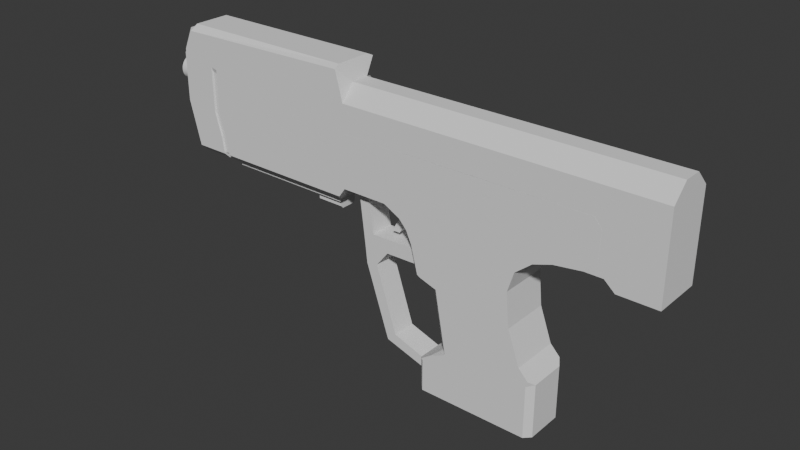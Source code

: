 # Source: pistol.blend  (saved by Blender 4.1.24; exported with 4.5.12 LTS)
import bpy
from mathutils import Matrix  # noqa: F401  (used for matrix-valued properties, if any)

bpy.ops.wm.read_factory_settings(use_empty=True)
scene = bpy.context.scene
scene.name = 'Scene'

# ---- collections
col_collection = bpy.data.collections.new('Collection'); scene.collection.children.link(col_collection)

# ---- world
world_world = bpy.data.worlds.new('World'); scene.world = world_world
world_world.use_nodes = True; world_world.node_tree.nodes.clear()
_N = world_world.node_tree.nodes; _L = world_world.node_tree.links
n0 = _N.new('ShaderNodeOutputWorld'); n0.name = 'World Output'; n0.location = (300, 300)
n1 = _N.new('ShaderNodeBackground'); n1.name = 'Background'; n1.location = (10, 300)
n1.inputs[0].default_value = (0.05088, 0.05088, 0.05088, 1.0)
_L.new(n1.outputs[0], n0.inputs[0])
n0.is_active_output = True
world_world.color = (0.05088, 0.05088, 0.05088)
world_world.use_sun_shadow = False
world_world.sun_shadow_jitter_overblur = 0.0

# ---- meshes
me_plane = bpy.data.meshes.new('Plane')
me_plane.from_pydata([(0.7811, -0.01014, 0.0), (0.5826, 0.5396, 0.0), (0.5275, 1.099, 0.0), (0.6298, 1.43, 0.0), (0.8976, 1.65, 0.0), (1.197, 1.752, 0.0), (1.638, 1.815, 0.0), (1.835, 1.964, 0.0), (1.851, 2.468, 0.0), (1.74, 2.611, 0.0), (-2.331, 2.603, 0.0), (-1.006, 0.8026, 0.0), (-1.118, 1.243, 0.0), (-1.21, 1.447, 0.0), (-1.341, 1.591, 0.0), (-1.617, 1.736, 0.0), (-2.371, 1.736, 0.0), (-2.49, 1.964, 0.0), (-2.497, 2.468, 0.0), (0.555, 0.8192, 0.0), (-1.509, 2.605, 0.0), (-1.62, 2.468, 0.0), (-1.617, 1.964, 0.0), (1.14, 2.61, 0.0), (1.209, 2.468, 0.0), (1.197, 1.964, 0.0), (0.7811, -0.01014, -0.8), (0.5826, 0.5396, -0.8), (0.555, 0.8192, -0.8), (0.5275, 1.099, -0.8), (0.6298, 1.43, -0.8), (0.8976, 1.65, -0.8), (1.197, 1.752, -0.8), (1.638, 1.815, -0.8), (1.835, 1.964, -0.8), (1.851, 2.468, -0.8), (1.74, 2.611, -0.8), (-1.509, 2.605, -0.8), (-2.331, 2.603, -0.8), (-1.006, 0.8026, -0.8), (-1.118, 1.243, -0.8), (-1.21, 1.447, -0.8), (-1.341, 1.591, -0.8), (-1.617, 1.736, -0.8), (-2.371, 1.736, -0.8), (-2.49, 1.964, -0.8), (-2.497, 2.468, -0.8), (-1.62, 2.468, -0.8), (-1.617, 1.964, -0.8), (1.14, 2.61, -0.8), (1.209, 2.468, -0.8), (1.197, 1.964, -0.8), (1.197, 1.752, -0.16), (1.197, 1.752, -0.32), (1.197, 1.752, -0.48), (1.197, 1.752, -0.64), (1.638, 1.815, -0.64), (1.638, 1.815, -0.48), (1.638, 1.815, -0.32), (1.638, 1.815, -0.16), (-0.9905, -0.6323, -0.16), (-0.9905, -0.6323, -0.32), (-0.9905, -0.6323, -0.48), (-0.9905, -0.6323, -0.64), (-0.9905, -0.8823, -0.64), (-0.9905, -0.8823, -0.48), (-0.9905, -0.8823, -0.32), (-0.9905, -0.8823, -0.16), (-2.497, 2.468, -0.16), (-2.497, 2.468, -0.32), (-2.497, 2.468, -0.48), (-2.497, 2.468, -0.64), (-2.49, 1.964, -0.64), (-2.49, 1.964, -0.48), (-2.49, 1.964, -0.32), (-2.49, 1.964, -0.16), (1.835, 1.964, -0.64), (1.835, 1.964, -0.48), (1.835, 1.964, -0.32), (1.835, 1.964, -0.16), (-2.331, 2.603, -0.16), (-2.331, 2.603, -0.32), (-2.331, 2.603, -0.48), (-2.331, 2.603, -0.64), (1.851, 2.468, -0.64), (1.851, 2.468, -0.48), (1.851, 2.468, -0.32), (1.851, 2.468, -0.16), (1.14, 2.61, -0.16), (1.14, 2.61, -0.32), (1.14, 2.61, -0.48), (1.14, 2.61, -0.64), (-1.509, 2.605, -0.64), (-1.509, 2.605, -0.48), (-1.509, 2.605, -0.32), (-1.509, 2.605, -0.16), (1.74, 2.611, -0.64), (1.74, 2.611, -0.48), (1.74, 2.611, -0.32), (1.74, 2.611, -0.16), (-0.9905, -1.132, -0.16), (-0.9905, -1.132, -0.32), (-0.9905, -1.132, -0.48), (-0.9905, -1.132, -0.64), (1.009, -1.132, -0.64), (1.009, -1.132, -0.48), (1.009, -1.132, -0.32), (1.009, -1.132, -0.16), (1.009, -0.7242, -0.64), (1.009, -0.7242, -0.48), (1.009, -0.7242, -0.32), (1.009, -0.7242, -0.16), (-0.6283, -0.3803, -0.16), (-0.6283, -0.3803, -0.32), (-0.6283, -0.3803, -0.48), (-0.6283, -0.3803, -0.64), (-0.8252, 0.6987, -0.16), (-0.8252, 0.6987, -0.32), (-0.8252, 0.6987, -0.48), (-0.8252, 0.6987, -0.64), (1.009, -0.2464, -0.64), (1.009, -0.2464, -0.48), (1.009, -0.2464, -0.32), (1.009, -0.2464, -0.16), (-1.006, 0.8026, -0.16), (-1.006, 0.8026, -0.32), (-1.006, 0.8026, -0.48), (-1.006, 0.8026, -0.64), (0.7811, -0.01014, -0.64), (0.7811, -0.01014, -0.48), (0.7811, -0.01014, -0.32), (0.7811, -0.01014, -0.16), (-1.118, 1.243, -0.16), (-1.118, 1.243, -0.32), (-1.118, 1.243, -0.48), (-1.118, 1.243, -0.64), (0.5826, 0.5396, -0.64), (0.5826, 0.5396, -0.48), (0.5826, 0.5396, -0.32), (0.5826, 0.5396, -0.16), (0.555, 0.8192, -0.64), (0.555, 0.8192, -0.48), (0.555, 0.8192, -0.32), (0.555, 0.8192, -0.16), (-1.21, 1.447, -0.16), (-1.21, 1.447, -0.32), (-1.21, 1.447, -0.48), (-1.21, 1.447, -0.64), (0.5275, 1.099, -0.64), (0.5275, 1.099, -0.48), (0.5275, 1.099, -0.32), (0.5275, 1.099, -0.16), (-1.341, 1.591, -0.16), (-1.341, 1.591, -0.32), (-1.341, 1.591, -0.48), (-1.341, 1.591, -0.64), (0.6298, 1.43, -0.64), (0.6298, 1.43, -0.48), (0.6298, 1.43, -0.32), (0.6298, 1.43, -0.16), (-1.617, 1.736, -0.16), (-1.617, 1.736, -0.32), (-1.617, 1.736, -0.48), (-1.617, 1.736, -0.64), (0.8976, 1.65, -0.64), (0.8976, 1.65, -0.48), (0.8976, 1.65, -0.32), (0.8976, 1.65, -0.16), (-2.371, 1.736, -0.16), (-2.371, 1.736, -0.32), (-2.371, 1.736, -0.48), (-2.371, 1.736, -0.64), (-1.045, 1.312, -0.32), (-1.045, 1.312, -0.48), (-1.137, 1.515, -0.32), (-1.137, 1.515, -0.48), (-1.268, 1.659, -0.32), (-1.268, 1.659, -0.48), (-1.543, 1.804, -0.32), (-1.543, 1.804, -0.48), (-0.4828, -0.3421, 0.0), (-0.6283, -0.3803, -0.15), (-0.7514, -0.466, 0.0), (-0.8252, 0.6987, -0.15), (-0.6695, 0.6811, 0.0), (-0.9553, 0.7733, 0.0), (-0.6283, -0.3803, -0.65), (-0.4828, -0.3421, -0.8), (-0.7514, -0.466, -0.8), (-0.6695, 0.6811, -0.8), (-0.8252, 0.6987, -0.65), (-0.9553, 0.7733, -0.8), (-0.8905, -1.132, 0.0), (-0.9905, -1.132, -0.1), (1.009, -1.132, -0.1), (0.9095, -1.132, 0.0), (1.009, -0.7242, -0.1), (0.9095, -0.7321, 0.0), (-0.9905, -0.6323, -0.1), (-0.8905, -0.613, 0.0), (-0.9085, -0.5752, 0.0), (0.9095, -0.2657, 0.0), (1.009, -0.2464, -0.1), (0.9399, -0.1745, 0.0), (-0.8905, -0.8744, 0.0), (-0.9905, -0.8823, -0.1), (-0.9905, -1.132, -0.7), (-0.8905, -1.132, -0.8), (0.9095, -1.132, -0.8), (1.009, -1.132, -0.7), (0.9095, -0.7321, -0.8), (1.009, -0.7242, -0.7), (-0.9905, -0.8823, -0.7), (-0.8905, -0.8744, -0.8), (1.009, -0.2464, -0.7), (0.9095, -0.2657, -0.8), (0.9399, -0.1745, -0.8), (-0.8905, -0.613, -0.8), (-0.9905, -0.6323, -0.7), (-0.9085, -0.5752, -0.8), (-0.8933, 1.603, 0.0), (-1.054, 1.739, 0.0), (-0.8418, 1.443, 0.0), (-0.7888, 1.214, 0.0), (-0.694, 0.8059, 0.0), (-0.9793, 2.606, 0.0), (-1.054, 2.468, 0.0), (-1.054, 1.964, 0.0), (-0.8933, 1.603, -0.8), (-1.054, 1.739, -0.8), (-0.8418, 1.443, -0.8), (-0.7888, 1.214, -0.8), (-0.694, 0.8059, -0.8), (-0.9793, 2.606, -0.8), (-1.054, 2.468, -0.8), (-1.054, 1.964, -0.8), (-0.9793, 2.606, -0.16), (-0.9793, 2.606, -0.32), (-0.9793, 2.606, -0.48), (-0.9793, 2.606, -0.64), (-1.617, 1.736, 0.0), (-1.341, 1.591, 0.0), (-0.8933, 1.603, 0.0), (-1.054, 1.739, 0.0), (-1.341, 1.591, -0.16), (-1.617, 1.736, -0.16)], [], [(22, 21, 18, 17), (20, 10, 18, 21), (225, 20, 21, 226), (227, 226, 21, 22), (7, 8, 24, 25), (9, 23, 24, 8), (6, 7, 25, 5), (16, 15, 22, 17), (221, 5, 25, 227), (160, 152, 244, 245), (222, 220, 14, 13), (223, 222, 13, 12), (224, 223, 12, 11), (183, 185, 11, 124, 116), (181, 183, 116, 112), (201, 203, 0, 180, 182, 200, 199), (193, 205, 67, 100), (48, 45, 46, 47), (37, 47, 46, 38), (233, 234, 47, 37), (235, 48, 47, 234), (34, 51, 50, 35), (36, 35, 50, 49), (33, 32, 51, 34), (44, 45, 48, 43), (229, 235, 51, 32), (228, 42, 43, 229), (230, 41, 42, 228), (231, 40, 41, 230), (232, 39, 40, 231), (63, 115, 186, 188, 219, 218), (115, 119, 190, 186), (64, 63, 218, 212), (103, 64, 212, 206), (56, 55, 32, 33), (128, 120, 214, 216, 26), (72, 71, 46, 45), (76, 56, 33, 34), (71, 83, 38, 46), (84, 76, 34, 35), (239, 91, 49, 233), (96, 84, 35, 36), (207, 213, 210, 208), (83, 92, 37, 38), (120, 108, 211, 214), (26, 187, 189, 27), (108, 104, 209, 211), (119, 127, 39, 191, 190), (210, 213, 217, 215), (39, 232, 28, 27, 189, 191), (91, 96, 36, 49), (216, 215, 217, 219, 188, 187, 26), (127, 135, 40, 39), (136, 128, 26, 27), (140, 136, 27, 28), (135, 147, 41, 40), (148, 140, 28, 29), (147, 155, 42, 41), (156, 148, 29, 30), (155, 163, 43, 42), (164, 156, 30, 31), (163, 171, 44, 43), (55, 164, 31, 32), (171, 72, 45, 44), (16, 17, 75, 168), (168, 75, 74, 169), (169, 74, 73, 170), (170, 73, 72, 171), (5, 4, 167, 52), (52, 167, 166, 53), (53, 166, 165, 54), (54, 165, 164, 55), (15, 16, 168, 160), (160, 168, 169, 161), (161, 169, 170, 162), (162, 170, 171, 163), (4, 3, 159, 167), (167, 159, 158, 166), (166, 158, 157, 165), (165, 157, 156, 164), (221, 15, 240, 243), (152, 160, 161, 153), (162, 154, 177, 179), (154, 162, 163, 155), (3, 2, 151, 159), (159, 151, 150, 158), (158, 150, 149, 157), (157, 149, 148, 156), (13, 14, 152, 144), (144, 152, 153, 145), (133, 145, 174, 172), (146, 154, 155, 147), (2, 19, 143, 151), (151, 143, 142, 150), (150, 142, 141, 149), (149, 141, 140, 148), (12, 13, 144, 132), (132, 144, 145, 133), (154, 146, 175, 177), (134, 146, 147, 135), (19, 1, 139, 143), (143, 139, 138, 142), (142, 138, 137, 141), (141, 137, 136, 140), (1, 0, 131, 139), (139, 131, 130, 138), (138, 130, 129, 137), (137, 129, 128, 136), (11, 12, 132, 124), (124, 132, 133, 125), (125, 133, 134, 126), (126, 134, 135, 127), (104, 103, 206, 207, 208, 209), (131, 123, 122, 130), (130, 122, 121, 129), (129, 121, 120, 128), (23, 9, 99, 88), (88, 99, 98, 89), (89, 98, 97, 90), (90, 97, 96, 91), (11, 185, 184, 1, 19, 224), (116, 124, 125, 117), (117, 125, 126, 118), (118, 126, 127, 119), (197, 201, 199, 204), (123, 111, 110, 122), (122, 110, 109, 121), (121, 109, 108, 120), (0, 1, 184, 180), (112, 116, 117, 113), (113, 117, 118, 114), (114, 118, 119, 115), (196, 194, 107, 111), (100, 67, 66, 101), (101, 66, 65, 102), (102, 65, 64, 103), (205, 198, 60, 67), (60, 112, 113, 61), (61, 113, 114, 62), (62, 114, 115, 63), (202, 196, 111, 123), (111, 107, 106, 110), (110, 106, 105, 109), (109, 105, 104, 108), (10, 20, 95, 80), (80, 95, 94, 81), (81, 94, 93, 82), (82, 93, 92, 83), (192, 195, 197, 204), (107, 100, 101, 106), (106, 101, 102, 105), (105, 102, 103, 104), (9, 8, 87, 99), (99, 87, 86, 98), (98, 86, 85, 97), (97, 85, 84, 96), (225, 23, 88, 236), (236, 88, 89, 237), (237, 89, 90, 238), (238, 90, 91, 239), (8, 7, 79, 87), (87, 79, 78, 86), (86, 78, 77, 85), (85, 77, 76, 84), (18, 10, 80, 68), (68, 80, 81, 69), (69, 81, 82, 70), (70, 82, 83, 71), (7, 6, 59, 79), (79, 59, 58, 78), (78, 58, 57, 77), (77, 57, 56, 76), (17, 18, 68, 75), (75, 68, 69, 74), (74, 69, 70, 73), (73, 70, 71, 72), (198, 200, 182, 181, 112, 60), (67, 60, 61, 66), (66, 61, 62, 65), (65, 62, 63, 64), (6, 5, 52, 59), (59, 52, 53, 58), (58, 53, 54, 57), (57, 54, 55, 56), (176, 178, 179, 177), (174, 176, 177, 175), (172, 174, 175, 173), (145, 153, 176, 174), (146, 134, 173, 175), (161, 162, 179, 178), (134, 133, 172, 173), (153, 161, 178, 176), (180, 181, 182), (183, 184, 185), (183, 181, 180, 184), (0, 203, 202, 123, 131), (186, 187, 188), (189, 190, 191), (189, 187, 186, 190), (198, 199, 200), (201, 202, 203), (214, 215, 216), (217, 218, 219), (194, 196, 197, 195), (205, 193, 192, 204), (196, 202, 201, 197), (198, 205, 204, 199), (208, 210, 211, 209), (213, 207, 206, 212), (210, 215, 214, 211), (217, 213, 212, 218), (194, 195, 192, 193, 100, 107), (93, 238, 239, 92), (94, 237, 238, 93), (95, 236, 237, 94), (20, 225, 236, 95), (92, 239, 233, 37), (28, 232, 231, 29), (29, 231, 230, 30), (30, 230, 228, 31), (31, 228, 229, 32), (43, 48, 235, 229), (51, 235, 234, 50), (49, 50, 234, 233), (19, 2, 223, 224), (2, 3, 222, 223), (3, 4, 220, 222), (4, 5, 221, 220), (15, 221, 227, 22), (25, 24, 226, 227), (23, 225, 226, 24), (242, 243, 240, 241), (241, 240, 245, 244), (15, 160, 245, 240), (14, 220, 242, 241), (220, 221, 243, 242), (152, 14, 241, 244)])
_k = set([(0, 1), (0, 203), (1, 19), (2, 3), (2, 19), (3, 4), (3, 159), (4, 5), (5, 6), (6, 7), (7, 8), (7, 79), (8, 9), (8, 87), (9, 23), (9, 99), (10, 18), (10, 20), (10, 80), (11, 12), (11, 124), (11, 185), (12, 13), (13, 14), (14, 241), (15, 16), (15, 240), (16, 17), (16, 168), (17, 18), (18, 68), (20, 225), (23, 225), (26, 27), (26, 216), (27, 28), (28, 29), (29, 30), (30, 31), (30, 156), (31, 32), (32, 33), (33, 34), (34, 35), (34, 76), (35, 36), (35, 84), (36, 49), (36, 96), (37, 38), (37, 233), (38, 46), (38, 83), (39, 40), (39, 127), (39, 191), (40, 41), (41, 42), (42, 43), (43, 44), (44, 45), (44, 171), (45, 46), (46, 71), (49, 233), (60, 61), (60, 198), (61, 62), (62, 63), (63, 218), (68, 69), (69, 70), (70, 71), (76, 77), (77, 78), (78, 79), (80, 81), (81, 82), (82, 83), (84, 85), (85, 86), (86, 87), (96, 97), (97, 98), (98, 99), (100, 101), (100, 193), (101, 102), (102, 103), (103, 206), (104, 105), (104, 209), (105, 106), (106, 107), (107, 194), (112, 113), (112, 181), (113, 114), (114, 115), (115, 186), (116, 117), (116, 183), (117, 118), (118, 119), (119, 190), (120, 121), (120, 214), (121, 122), (122, 123), (123, 202), (124, 125), (125, 126), (126, 127), (133, 134), (133, 145), (133, 172), (134, 146), (134, 173), (145, 153), (146, 154), (153, 161), (154, 162), (156, 157), (157, 158), (158, 159), (161, 162), (161, 178), (162, 179), (168, 169), (169, 170), (170, 171), (172, 173), (172, 174), (173, 175), (174, 176), (175, 177), (176, 178), (177, 179), (178, 179), (180, 181), (180, 182), (180, 184), (181, 183), (182, 200), (183, 184), (184, 185), (186, 187), (186, 190), (187, 188), (187, 189), (188, 219), (189, 190), (189, 191), (192, 193), (192, 195), (192, 204), (193, 205), (194, 195), (194, 196), (195, 197), (196, 202), (197, 201), (198, 200), (198, 205), (199, 200), (199, 204), (201, 203), (202, 203), (206, 207), (206, 212), (207, 208), (207, 213), (208, 209), (208, 210), (209, 211), (210, 215), (211, 214), (212, 218), (213, 217), (214, 216), (215, 216), (217, 219), (218, 219), (240, 241)])
me_plane.attributes.new('sharp_edge', 'BOOLEAN', 'EDGE').data.foreach_set('value', [ (min(e.vertices), max(e.vertices)) in _k for e in me_plane.edges])
_uv = me_plane.uv_layers.new(name='UVMap')
_uv.uv.foreach_set('vector', [0.0, 0.0, 0.0, 0.0, 0.0, 0.0, 0.0, 0.0, 0.0, 0.0, 0.0, 0.0, 0.0, 0.0, 0.0, 0.0, 0.0, 0.0, 0.0, 0.0, 0.0, 0.0, 0.0, 0.0, 0.0, 0.0, 0.0, 0.0, 0.0, 0.0, 0.0, 0.0, 0.0, 0.0, 0.0, 0.0, 0.0, 0.0, 0.0, 0.0, 0.0, 0.0, 0.0, 0.0, 0.0, 0.0, 0.0, 0.0, 0.0, 0.0, 0.0, 0.0, 0.0, 0.0, 0.0, 0.0, 0.0, 0.0, 0.0, 0.0, 0.0, 0.0, 0.0, 0.0, 0.0, 0.0, 0.0, 0.0, 0.0, 0.0, 0.0, 0.0, 0.0, 0.0, 0.0, 0.0, 0.0, 0.0, 0.0, 0.0, 0.0, 0.0, 0.0, 0.0, 0.0, 0.0, 0.0, 0.0, 0.0, 0.0, 0.0, 0.0, 0.0, 0.0, 0.0, 0.0, 0.0, 0.0, 0.0, 0.0, 0.0, 0.0, 0.0, 0.0, 0.0, 0.0, 0.0, 0.0, 0.0, 0.0, 0.0, 0.0, 0.0, 0.0, 0.0, 0.0, 0.0, 0.0, 0.0, 0.0, 0.0, 0.0, 0.0, 0.0, 0.0, 0.0, 0.0, 0.0, 0.0, 0.0, 0.0, 0.0, 0.0, 0.0, 0.0, 0.0, 0.0, 0.0, 0.0, 0.0, 0.0, 0.0, 0.0, 0.0, 0.0, 0.0, 0.0, 0.0, 0.0, 0.0, 0.0, 0.0, 0.0, 0.0, 0.0, 0.0, 0.0, 0.0, 0.0, 0.0, 0.0, 0.0, 0.0, 0.0, 0.0, 0.0, 0.0, 0.0, 0.0, 0.0, 0.0, 0.0, 0.0, 0.0, 0.0, 0.0, 0.0, 0.0, 0.0, 0.0, 0.0, 0.0, 0.0, 0.0, 0.0, 0.0, 0.0, 0.0, 0.0, 0.0, 0.0, 0.0, 0.0, 0.0, 0.0, 0.0, 0.0, 0.0, 0.0, 0.0, 0.0, 0.0, 0.0, 0.0, 0.0, 0.0, 0.0, 0.0, 0.0, 0.0, 0.0, 0.0, 0.0, 0.0, 0.0, 0.0, 0.0, 0.0, 0.0, 0.0, 0.0, 0.0, 0.0, 0.0, 0.0, 0.0, 0.0, 0.0, 0.0, 0.0, 0.0, 0.0, 0.0, 0.0, 0.0, 0.0, 0.0, 0.0, 0.0, 0.0, 0.0, 0.0, 0.0, 0.0, 0.0, 0.0, 0.0, 0.0, 0.0, 0.0, 0.0, 0.0, 0.0, 0.0, 0.0, 0.0, 0.0, 0.0, 0.0, 0.0, 0.0, 0.0, 0.0, 0.0, 0.0, 0.0, 0.0, 0.0, 0.0, 0.0, 0.0, 0.0, 0.0, 0.0, 0.0, 0.0, 0.0, 0.0, 0.0, 0.0, 0.0, 0.0, 0.0, 0.0, 0.0, 0.0, 0.0, 0.0, 0.0, 0.0, 0.0, 0.0, 0.0, 0.0, 0.0, 0.0, 0.0, 0.0, 0.0, 0.0, 0.0, 0.0, 0.0, 0.0, 0.0, 0.0, 0.0, 0.0, 0.0, 0.0, 0.0, 0.0, 0.0, 0.0, 0.0, 0.0, 0.0, 0.0, 0.0, 0.0, 0.0, 0.0, 0.0, 0.0, 0.0, 0.0, 0.0, 0.0, 0.0, 0.0, 0.0, 0.0, 0.0, 0.0, 0.0, 0.0, 0.0, 0.0, 0.0, 0.0, 0.0, 0.0, 0.0, 0.0, 0.0, 0.0, 0.0, 0.0, 0.0, 0.0, 0.0, 0.0, 0.0, 0.0, 0.0, 0.0, 0.0, 0.0, 0.0, 0.0, 0.0, 0.0, 0.0, 0.0, 0.0, 0.0, 0.0, 0.0, 0.0, 0.0, 0.0, 0.0, 0.0, 0.0, 0.0, 0.0, 0.0, 0.0, 0.0, 0.0, 0.0, 0.0, 0.0, 0.0, 0.0, 0.0, 0.0, 0.0, 0.0, 0.0, 0.0, 0.0, 0.0, 0.0, 0.0, 0.0, 0.0, 0.0, 0.0, 0.0, 0.0, 0.0, 0.0, 0.0, 0.0, 0.0, 0.0, 0.0, 0.0, 0.0, 0.0, 0.0, 0.0, 0.0, 0.0, 0.0, 0.0, 0.0, 0.0, 0.0, 0.0, 0.0, 0.0, 0.0, 0.0, 0.0, 0.0, 0.0, 0.0, 0.0, 0.0, 0.0, 0.0, 0.0, 0.0, 0.0, 0.0, 0.0, 0.0, 0.0, 0.0, 0.0, 0.0, 0.0, 0.0, 0.0, 0.0, 0.0, 0.0, 0.0, 0.0, 0.0, 0.0, 0.0, 0.0, 0.0, 0.0, 0.0, 0.0, 0.0, 0.0, 0.0, 0.0, 0.0, 0.0, 0.0, 0.0, 0.0, 0.0, 0.0, 0.0, 0.0, 0.0, 0.0, 0.0, 0.0, 0.0, 0.0, 0.0, 0.0, 0.0, 0.0, 0.0, 0.0, 0.0, 0.0, 0.0, 0.0, 0.0, 0.0, 0.0, 0.0, 0.0, 0.0, 0.0, 0.0, 0.0, 0.0, 0.0, 0.0, 0.0, 0.0, 0.0, 0.0, 0.0, 0.0, 0.0, 0.0, 0.0, 0.0, 0.0, 0.0, 0.0, 0.0, 0.0, 0.0, 0.0, 0.0, 0.0, 0.0, 0.0, 0.0, 0.0, 0.0, 0.0, 0.0, 0.0, 0.0, 0.0, 0.0, 0.0, 0.0, 0.0, 0.0, 0.0, 0.0, 0.0, 0.0, 0.0, 0.0, 0.0, 0.0, 0.0, 0.0, 0.0, 0.0, 0.0, 0.0, 0.0, 0.0, 0.0, 0.0, 0.0, 0.0, 0.0, 0.0, 0.0, 0.0, 0.0, 0.0, 0.0, 0.0, 0.0, 0.0, 0.0, 0.0, 0.0, 0.0, 0.0, 0.0, 0.0, 0.0, 0.0, 0.0, 0.0, 0.0, 0.0, 0.0, 0.0, 0.0, 0.0, 0.0, 0.0, 0.0, 0.0, 0.0, 0.0, 0.0, 0.0, 0.0, 0.0, 0.0, 0.0, 0.0, 0.0, 0.0, 0.0, 0.0, 0.0, 0.0, 0.0, 0.0, 0.0, 0.0, 0.0, 0.0, 0.0, 0.0, 0.0, 0.0, 0.0, 0.0, 0.0, 0.0, 0.0, 0.0, 0.0, 0.0, 0.0, 0.0, 0.0, 0.0, 0.0, 0.0, 0.0, 0.0, 0.0, 0.0, 0.0, 0.0, 0.0, 0.0, 0.0, 0.0, 0.0, 0.0, 0.0, 0.0, 0.0, 0.0, 0.0, 0.0, 0.0, 0.0, 0.0, 0.0, 0.0, 0.0, 0.0, 0.0, 0.0, 0.0, 0.0, 0.0, 0.0, 0.0, 0.0, 0.0, 0.0, 0.0, 0.0, 0.0, 0.0, 0.0, 0.0, 0.0, 0.0, 0.0, 0.0, 0.0, 0.0, 0.0, 0.0, 0.0, 0.0, 0.0, 0.0, 0.0, 0.0, 0.0, 0.0, 0.0, 0.0, 0.0, 0.0, 0.0, 0.0, 0.0, 0.0, 0.0, 0.0, 0.0, 0.0, 0.0, 0.0, 0.0, 0.0, 0.0, 0.0, 0.0, 0.0, 0.0, 0.0, 0.0, 0.0, 0.0, 0.0, 0.0, 0.0, 0.0, 0.0, 0.0, 0.0, 0.0, 0.0, 0.0, 0.0, 0.0, 0.0, 0.0, 0.0, 0.0, 0.0, 0.0, 0.0, 0.0, 0.0, 0.0, 0.0, 0.0, 0.0, 0.0, 0.0, 0.0, 0.0, 0.0, 0.0, 0.0, 0.0, 0.0, 0.0, 0.0, 0.0, 0.0, 0.0, 0.0, 0.0, 0.0, 0.0, 0.0, 0.0, 0.0, 0.0, 0.0, 0.0, 0.0, 0.0, 0.0, 0.0, 0.0, 0.0, 0.0, 0.0, 0.0, 0.0, 0.0, 0.0, 0.0, 0.0, 0.0, 0.0, 0.0, 0.0, 0.0, 0.0, 0.0, 0.0, 0.0, 0.0, 0.0, 0.0, 0.0, 0.0, 0.0, 0.0, 0.0, 0.0, 0.0, 0.0, 0.0, 0.0, 0.0, 0.0, 0.0, 0.0, 0.0, 0.0, 0.0, 0.0, 0.0, 0.0, 0.0, 0.0, 0.0, 0.0, 0.0, 0.0, 0.0, 0.0, 0.0, 0.0, 0.0, 0.0, 0.0, 0.0, 0.0, 0.0, 0.0, 0.0, 0.0, 0.0, 0.0, 0.0, 0.0, 0.0, 0.0, 0.0, 0.0, 0.0, 0.0, 0.0, 0.0, 0.0, 0.0, 0.0, 0.0, 0.0, 0.0, 0.0, 0.0, 0.0, 0.0, 0.0, 0.0, 0.0, 0.0, 0.0, 0.0, 0.0, 0.0, 0.0, 0.0, 0.0, 0.0, 0.0, 0.0, 0.0, 0.0, 0.0, 0.0, 0.0, 0.0, 0.0, 0.0, 0.0, 0.0, 0.0, 0.0, 0.0, 0.0, 0.0, 0.0, 0.0, 0.0, 0.0, 0.0, 0.0, 0.0, 0.0, 0.0, 0.0, 0.0, 0.0, 0.0, 0.0, 0.0, 0.0, 0.0, 0.0, 0.0, 0.0, 0.0, 0.0, 0.0, 0.0, 0.0, 0.0, 0.0, 0.0, 0.0, 0.0, 0.0, 0.0, 0.0, 0.0, 0.0, 0.0, 0.0, 0.0, 0.0, 0.0, 0.0, 0.0, 0.0, 0.0, 0.0, 0.0, 0.0, 0.0, 0.0, 0.0, 0.0, 0.0, 0.0, 0.0, 0.0, 0.0, 0.0, 0.0, 0.0, 0.0, 0.0, 0.0, 0.0, 0.0, 0.0, 0.0, 0.0, 0.0, 0.0, 0.0, 0.0, 0.0, 0.0, 0.0, 0.0, 0.0, 0.0, 0.0, 0.0, 0.0, 0.0, 0.0, 0.0, 0.0, 0.0, 0.0, 0.0, 0.0, 0.0, 0.0, 0.0, 0.0, 0.0, 0.0, 0.0, 0.0, 0.0, 0.0, 0.0, 0.0, 0.0, 0.0, 0.0, 0.0, 0.0, 0.0, 0.0, 0.0, 0.0, 0.0, 0.0, 0.0, 0.0, 0.0, 0.0, 0.0, 0.0, 0.0, 0.0, 0.0, 0.0, 0.0, 0.0, 0.0, 0.0, 0.0, 0.0, 0.0, 0.0, 0.0, 0.0, 0.0, 0.0, 0.0, 0.0, 0.0, 0.0, 0.0, 0.0, 0.0, 0.0, 0.0, 0.0, 0.0, 0.0, 0.0, 0.0, 0.0, 0.0, 0.0, 0.0, 0.0, 0.0, 0.0, 0.0, 0.0, 0.0, 0.0, 0.0, 0.0, 0.0, 0.0, 0.0, 0.0, 0.0, 0.0, 0.0, 0.0, 0.0, 0.0, 0.0, 0.0, 0.0, 0.0, 0.0, 0.0, 0.0, 0.0, 0.0, 0.0, 0.0, 0.0, 0.0, 0.0, 0.0, 0.0, 0.0, 0.0, 0.0, 0.0, 0.0, 0.0, 0.0, 0.0, 0.0, 0.0, 0.0, 0.0, 0.0, 0.0, 0.0, 0.0, 0.0, 0.0, 0.0, 0.0, 0.0, 0.0, 0.0, 0.0, 0.0, 0.0, 0.0, 0.0, 0.0, 0.0, 0.0, 0.0, 0.0, 0.0, 0.0, 0.0, 0.0, 0.0, 0.0, 0.0, 0.0, 0.0, 0.0, 0.0, 0.0, 0.0, 0.0, 0.0, 0.0, 0.0, 0.0, 0.0, 0.0, 0.0, 0.0, 0.0, 0.0, 0.0, 0.0, 0.0, 0.0, 0.0, 0.0, 0.0, 0.0, 0.0, 0.0, 0.0, 0.0, 0.0, 0.0, 0.0, 0.0, 0.0, 0.0, 0.0, 0.0, 0.0, 0.0, 0.0, 0.0, 0.0, 0.0, 0.0, 0.0, 0.0, 0.0, 0.0, 0.0, 0.0, 0.0, 0.0, 0.0, 0.0, 0.0, 0.0, 0.0, 0.0, 0.0, 0.0, 0.0, 0.0, 0.0, 0.0, 0.0, 0.0, 0.0, 0.0, 0.0, 0.0, 0.0, 0.0, 0.0, 0.0, 0.0, 0.0, 0.0, 0.0, 0.0, 0.0, 0.0, 0.0, 0.0, 0.0, 0.0, 0.0, 0.0, 0.0, 0.0, 0.0, 0.0, 0.0, 0.0, 0.0, 0.0, 0.0, 0.0, 0.0, 0.0, 0.0, 0.0, 0.0, 0.0, 0.0, 0.0, 0.0, 0.0, 0.0, 0.0, 0.0, 0.0, 0.0, 0.0, 0.0, 0.0, 0.0, 0.0, 0.0, 0.0, 0.0, 0.0, 0.0, 0.0, 0.0, 0.0, 0.0, 0.0, 0.0, 0.0, 0.0, 0.0, 0.0, 0.0, 0.0, 0.0, 0.0, 0.0, 0.0, 0.0, 0.0, 0.0, 0.0, 0.0, 0.0, 0.0, 0.0, 0.0, 0.0, 0.0, 0.0, 0.0, 0.0, 0.0, 0.0, 0.0, 0.0, 0.0, 0.0, 0.0, 0.0, 0.0, 0.0, 0.0, 0.0, 0.0, 0.0, 0.0, 0.0, 0.0, 0.0, 0.0, 0.0, 0.0, 0.0, 0.0, 0.0, 0.0, 0.0, 0.0, 0.0, 0.0, 0.0, 0.0, 0.0, 0.0, 0.0, 0.0, 0.0, 0.0, 0.0, 0.0, 0.0, 0.0, 0.0, 0.0, 0.0, 0.0, 0.0, 0.0, 0.0, 0.0, 0.0, 0.0, 0.0, 0.0, 0.0, 0.0, 0.0, 0.0, 0.0, 0.0, 0.0, 0.0, 0.0, 0.0, 0.0, 0.0, 0.0, 0.0, 0.0, 0.0, 0.0, 0.0, 0.0, 0.0, 0.0, 0.0, 0.0, 0.0, 0.0, 0.0, 0.0, 0.0, 0.0, 0.0, 0.0, 0.0, 0.0, 0.0, 0.0, 0.0, 0.0, 0.0, 0.0, 0.0, 0.0, 0.0, 0.0, 0.0, 0.0, 0.0, 0.0, 0.0, 0.0, 0.0, 0.0, 0.0, 0.0, 0.0, 0.0, 0.0, 0.0, 0.0, 0.0, 0.0, 0.0, 0.0, 0.0, 0.0, 0.0, 0.0, 0.0, 0.0, 0.0, 0.0, 0.0, 0.0, 0.0, 0.0, 0.0, 0.0, 0.0, 0.0, 0.0, 0.0, 0.0, 0.0, 0.0, 0.0, 0.0, 0.0, 0.0, 0.0, 0.0, 0.0, 0.0, 0.0, 0.0, 0.0, 0.0, 0.0, 0.0, 0.0, 0.0, 0.0, 0.0, 0.0, 0.0, 0.0, 0.0, 0.0, 0.0, 0.0, 0.0, 0.0, 0.0, 0.0, 0.0, 0.0, 0.0, 0.0, 0.0, 0.0, 0.0, 0.0, 0.0, 0.0, 0.0, 0.0, 0.0, 0.0, 0.0, 0.0, 0.0, 0.0, 0.0, 0.0, 0.0, 0.0, 0.0, 0.0, 0.0, 0.0, 0.0, 0.0, 0.0, 0.0, 0.0, 0.0, 0.0, 0.0, 0.0, 0.0, 0.0, 0.0, 0.0, 0.0, 0.0, 0.0, 0.0, 0.0, 0.0, 0.0, 0.0, 0.0, 0.0, 0.0, 0.0, 0.0, 0.0, 0.0, 0.0, 0.0, 0.0, 0.0, 0.0, 0.0, 0.0, 0.0, 0.0, 0.0, 0.0, 0.0, 0.0, 0.0, 0.0, 0.0, 0.0, 0.0, 0.0, 0.0, 0.0, 0.0, 0.0, 0.0, 0.0, 0.0, 0.0, 0.0, 0.0, 0.0, 0.0, 0.0, 0.0, 0.0, 0.0, 0.0, 0.0, 0.0, 0.0, 0.0, 0.0, 0.0, 0.0, 0.0, 0.0, 0.0, 0.0, 0.0, 0.0, 0.0, 0.0, 0.0, 0.0, 0.0, 0.0, 0.0, 0.0, 0.0, 0.0, 0.0, 0.0, 0.0, 0.0, 0.0, 0.0, 0.0, 0.0, 0.0, 0.0, 0.0, 0.0, 0.0, 0.0, 0.0, 0.0, 0.0, 0.0, 0.0, 0.0, 0.0, 0.0, 0.0, 0.0, 0.0, 0.0, 0.0, 0.0, 0.0, 0.0, 0.0, 0.0, 0.0, 0.0, 0.0, 0.0, 0.0, 0.0, 0.0, 0.0, 0.0, 0.0, 0.0, 0.0, 0.0, 0.0, 0.0, 0.0, 0.0, 0.0, 0.0, 0.0, 0.0, 0.0, 0.0, 0.0, 0.0, 0.0, 0.0, 0.0, 0.0, 0.0, 0.0, 0.0, 0.0, 0.0, 0.0, 0.0, 0.0, 0.0, 0.0, 0.0, 0.0, 0.0, 0.0, 0.0, 0.0, 0.0, 0.0, 0.0, 0.0, 0.0, 0.0, 0.0, 0.0, 0.0, 0.0, 0.0, 0.0, 0.0, 0.0, 0.0, 0.0, 0.0, 0.0, 0.0, 0.0, 0.0, 0.0, 0.0, 0.0, 0.0, 0.0, 0.0, 0.0, 0.0, 0.0, 0.0, 0.0, 0.0, 0.0, 0.0, 0.0, 0.0, 0.0, 0.0, 0.0, 0.0, 0.0, 0.0, 0.0, 0.0, 0.0, 0.0, 0.0, 0.0, 0.0, 0.0, 0.0, 0.0, 0.0, 0.0, 0.0, 0.0, 0.0, 0.0, 0.0, 0.0, 0.0, 0.0, 0.0, 0.0, 0.0, 0.0, 0.0, 0.0, 0.0, 0.0, 0.0, 0.0, 0.0, 0.0, 0.0, 0.0, 0.0, 0.0, 0.0, 0.0, 0.0, 0.0, 0.0, 0.0, 0.0, 0.0, 0.0, 0.0, 0.0, 0.0, 0.0, 0.0, 0.0, 0.0, 0.0, 0.0, 0.0, 0.0, 0.0, 0.0, 0.0, 0.0, 0.0, 0.0, 0.0, 0.0, 0.0, 0.0, 0.0, 0.0, 0.0, 0.0, 0.0, 0.0, 0.0, 0.0, 0.0, 0.0, 0.0, 0.0, 0.0, 0.0, 0.0, 0.0, 0.0, 0.0, 0.0, 0.0, 0.0, 0.0, 0.0, 0.0, 0.0, 0.0, 0.0, 0.0, 0.0, 0.0, 0.0, 0.0, 0.0, 0.0, 0.0, 0.0, 0.0, 0.0, 0.0, 0.0, 0.0, 0.0, 0.0, 0.0, 0.0, 0.0, 0.0, 0.0, 0.0, 0.0, 0.0, 0.0, 0.0, 0.0, 0.0, 0.0, 0.0, 0.0, 0.0, 0.0, 0.0, 0.0, 0.0, 0.0, 0.0, 0.0, 0.0, 0.0, 0.0, 0.0, 0.0, 0.0, 0.0, 0.0, 0.0, 0.0, 0.0, 0.0, 0.0, 0.0, 0.0, 0.0, 0.0, 0.0, 0.0, 0.0, 0.0, 0.0, 0.0, 0.0, 0.0, 0.0, 0.0, 0.0, 0.0, 0.0, 0.0, 0.0, 0.0, 0.0, 0.0, 0.0, 0.0, 0.0, 0.0, 0.0, 0.0, 0.0, 0.0, 0.0, 0.0, 0.0, 0.0, 0.0, 0.0, 0.0, 0.0, 0.0, 0.0, 0.0, 0.0, 0.0, 0.0, 0.0, 0.0, 0.0, 0.0, 0.0, 0.0, 0.0, 0.0, 0.0, 0.0, 0.0, 0.0, 0.0, 0.0, 0.0, 0.0, 0.0, 0.0, 0.0, 0.0, 0.0, 0.0, 0.0, 0.0, 0.0, 0.0, 0.0, 0.0, 0.0, 0.0, 0.0, 0.0, 0.0, 0.0, 0.0, 0.0, 0.0, 0.0, 0.0, 0.0, 0.0, 0.0, 0.0, 0.0, 0.0, 0.0, 0.0, 0.0, 0.0, 0.0, 0.0, 0.0, 0.0, 0.0, 0.0, 0.0, 0.0, 0.0, 0.0, 0.0, 0.0, 0.0, 0.0, 0.0, 0.0, 0.0, 0.0, 0.0, 0.0, 0.0, 0.0, 0.0, 0.0, 0.0, 0.0, 0.0, 0.0, 0.0, 0.0, 0.0, 0.0, 0.0, 0.0, 0.0, 0.0, 0.0, 0.0, 0.0])
me_plane.update()
me_plane_001 = bpy.data.meshes.new('Plane.001')
me_plane_001.from_pydata([(-1.0, -1.0, -0.8), (1.0, -1.0, -0.8), (1.11, -1.143, -0.8), (1.095, -1.647, -0.8), (0.8976, -1.795, -0.8), (1.2, -1.795, -0.8), (1.37, -1.947, -0.8), (2.0, -1.947, -0.8), (-3.071, -1.008, -0.8), (-3.238, -1.143, -0.8), (-3.23, -1.647, -0.8), (-3.112, -1.875, -0.8), (-6.438, -0.5086, -0.8), (-6.438, -1.293, -0.8), (-6.329, -1.71, -0.8), (2.0, -1.536, -0.8), (2.0, -1.124, -0.8), (2.0, -0.7133, -0.8), (0.0, -1.0, -0.8), (0.0, -1.0, 0.0), (1.0, -1.0, 0.0), (1.11, -1.143, 0.0), (1.095, -1.647, 0.0), (0.8976, -1.795, 0.0), (1.2, -1.795, 0.0), (1.37, -1.947, 0.0), (2.0, -1.947, 0.0), (2.0, -0.7133, 0.0), (-3.071, -1.008, 0.0), (-1.0, -1.0, 0.0), (-3.238, -1.143, 0.0), (-3.23, -1.647, 0.0), (-3.112, -1.875, 0.0), (-6.438, -0.5086, 0.0), (-6.438, -1.293, 0.0), (-6.329, -1.71, 0.0), (2.0, -1.536, 0.0), (2.0, -1.124, 0.0), (1.284, -0.5522, -0.8), (2.0, -0.3022, -0.55), (2.0, -0.5522, -0.8), (-3.135, -0.3022, -0.55), (-3.112, -0.5522, -0.8), (-3.384, -0.3178, -0.8), (-3.239, -0.07486, -0.8), (-0.5672, -0.3022, -0.55), (-0.7223, -0.5522, -0.8), (2.0, -0.3022, -0.25), (1.284, -0.5522, 0.0), (2.0, -0.5522, 0.0), (-0.7223, -0.5522, 0.0), (-0.5672, -0.3022, -0.25), (-3.112, -0.5522, 0.0), (-3.135, -0.3022, -0.25), (-3.239, -0.07486, 0.0), (-3.384, -0.3178, 0.0), (-3.239, -0.07486, -0.8), (-3.261, -0.02658, -0.7), (-3.373, -2.127, -0.62), (-3.221, -2.027, -0.8), (-6.247, -2.027, -0.8), (-6.221, -2.127, -0.7), (-6.221, -0.02658, -0.7), (-6.266, -0.1266, -0.8), (-3.261, -0.02658, -0.1), (-3.239, -0.07486, 0.0), (-3.221, -2.027, 0.0), (-3.373, -2.127, -0.18), (-6.221, -2.127, -0.1), (-6.247, -2.027, 0.0), (-6.266, -0.1266, 0.0), (-6.221, -0.02658, -0.1), (-6.438, -1.293, -0.6667), (-6.438, -1.293, -0.1333), (-6.438, -0.5086, -0.1333), (-6.438, -0.5086, -0.6667), (-6.329, -1.71, -0.6667), (-6.329, -1.71, -0.1333), (-3.261, -0.02658, -0.2), (-3.261, -0.02658, -0.3), (-3.261, -0.02658, -0.4), (-3.261, -0.02658, -0.5), (-3.261, -0.02658, -0.6), (-6.221, -0.02658, -0.6), (-6.221, -0.02658, -0.5), (-6.221, -0.02658, -0.4), (-6.221, -0.02658, -0.3), (-6.221, -0.02658, -0.2), (-3.373, -2.127, -0.2), (-3.373, -2.127, -0.3), (-3.373, -2.127, -0.4), (-3.373, -2.127, -0.5), (-3.373, -2.127, -0.6), (-6.221, -2.127, -0.2), (-6.221, -2.127, -0.3), (-6.221, -2.127, -0.4), (-6.221, -2.127, -0.5), (-6.221, -2.127, -0.6), (-6.247, -2.027, -0.6667), (-6.247, -2.027, -0.5333), (-6.247, -2.027, -0.4), (-6.247, -2.027, -0.2667), (-6.247, -2.027, -0.1333), (-6.266, -0.1266, -0.6667), (-6.266, -0.1266, -0.5333), (-6.266, -0.1266, -0.4), (-6.266, -0.1266, -0.2667), (-6.266, -0.1266, -0.1333), (-6.438, -1.173, -0.4), (-6.438, -1.173, -0.2667), (-6.438, -1.088, -0.6667), (-6.438, -1.1, -0.1333), (-6.438, -1.173, -0.5333), (-6.438, -0.6571, -0.4), (-6.438, -0.6571, -0.2667), (-6.438, -0.7045, -0.6667), (-6.438, -0.7299, -0.1333), (-6.438, -0.6571, -0.5333), (-6.588, -1.296, -0.6667), (-6.588, -1.296, -0.5333), (-6.588, -1.296, -0.4), (-6.588, -1.296, -0.2667), (-6.588, -1.296, -0.1333), (-6.588, -0.5114, -0.1333), (-6.588, -0.5114, -0.2667), (-6.588, -0.5114, -0.4), (-6.588, -0.5114, -0.5333), (-6.588, -0.5114, -0.6667), (-6.479, -1.713, -0.6667), (-6.479, -1.713, -0.5333), (-6.479, -1.713, -0.4), (-6.479, -1.713, -0.2667), (-6.479, -1.713, -0.1333), (-6.397, -2.03, -0.6667), (-6.397, -2.03, -0.5333), (-6.397, -2.03, -0.4), (-6.397, -2.03, -0.2667), (-6.397, -2.03, -0.1333), (-6.416, -0.1295, -0.6667), (-6.416, -0.1295, -0.5333), (-6.416, -0.1295, -0.4), (-6.416, -0.1295, -0.2667), (-6.416, -0.1295, -0.1333), (-6.588, -0.7074, -0.6667), (-6.588, -0.6599, -0.5333), (-6.588, -0.6599, -0.4), (-6.588, -0.6599, -0.2667), (-6.588, -0.7327, -0.1333), (-6.588, -1.176, -0.4), (-6.588, -1.176, -0.2667), (-6.588, -1.09, -0.6667), (-6.588, -1.103, -0.1333), (-6.588, -1.176, -0.5333), (-5.595, -2.009, -0.028), (-5.589, -2.102, -0.121), (-5.688, -2.102, -0.121), (-5.589, -2.102, -0.679), (-5.688, -2.102, -0.679), (-5.589, -2.102, -0.586), (-5.688, -2.102, -0.586), (-5.589, -2.102, -0.493), (-5.688, -2.102, -0.493), (-5.589, -2.102, -0.4), (-5.688, -2.102, -0.4), (-5.688, -2.102, -0.214), (-5.589, -2.102, -0.214), (-5.589, -2.102, -0.307), (-5.688, -2.102, -0.307), (-5.74, -1.74, -0.8), (-5.632, -1.746, -0.8), (-5.851, -1.358, -0.8), (-5.742, -1.37, -0.8), (-5.743, -0.6462, -0.8), (-5.853, -0.6246, -0.8), (-5.74, -1.74, 0.0), (-5.632, -1.746, 0.0), (-5.742, -1.37, 0.0), (-5.851, -1.358, 0.0), (-5.853, -0.6246, 0.0), (-5.743, -0.6462, 0.0), (-5.695, -2.027, -0.8), (-5.588, -2.027, -0.8), (-5.688, -2.127, -0.7), (-5.502, -2.127, -0.62), (-5.688, -2.127, -0.1), (-5.502, -2.127, -0.18), (-5.588, -2.027, 0.0), (-5.695, -2.027, 0.0), (-5.688, -2.127, -0.6), (-5.502, -2.127, -0.6), (-5.688, -2.127, -0.5), (-5.502, -2.127, -0.5), (-5.688, -2.127, -0.4), (-5.502, -2.127, -0.4), (-5.688, -2.127, -0.3), (-5.502, -2.127, -0.3), (-5.502, -2.127, -0.2), (-5.688, -2.127, -0.2), (-5.694, -2.009, -0.028), (-5.694, -2.009, -0.772), (-5.595, -2.009, -0.772), (-5.736, -1.742, -0.772), (-5.636, -1.747, -0.772), (-5.738, -1.397, -0.028), (-5.84, -1.386, -0.028), (-5.736, -1.742, -0.028), (-5.636, -1.747, -0.028), (-5.739, -0.7244, -0.028), (-5.841, -0.7042, -0.028), (-5.84, -1.386, -0.772), (-5.738, -1.397, -0.772), (-5.841, -0.7042, -0.772), (-5.739, -0.7244, -0.772), (-3.293, -2.127, -0.6), (-3.293, -2.127, -0.7), (-3.293, -2.127, -0.1), (-3.293, -2.127, -0.2), (-3.293, -2.127, -0.3), (-3.293, -2.127, -0.4), (-3.293, -2.127, -0.5), (-5.582, -2.127, -0.3), (-5.582, -2.127, -0.2), (-5.582, -2.127, -0.4), (-5.582, -2.127, -0.5), (-5.582, -2.127, -0.6), (-5.582, -2.127, -0.7), (-5.582, -2.127, -0.1), (-3.418, -2.227, -0.5546), (-5.502, -2.227, -0.6), (-5.502, -2.227, -0.2), (-3.418, -2.227, -0.2454), (-3.418, -2.227, -0.5), (-5.466, -2.227, -0.464), (-3.418, -2.227, -0.4), (-5.502, -2.227, -0.4), (-3.418, -2.227, -0.3), (-5.466, -2.227, -0.336), (-3.373, -2.227, -0.62), (-3.373, -2.227, -0.18), (-5.502, -2.227, -0.62), (-5.502, -2.227, -0.18), (-5.114, -1.439, -0.8), (-4.486, -1.508, -0.8), (-3.858, -1.578, -0.8), (-3.742, -1.843, -0.8), (-4.372, -1.811, -0.8), (-5.002, -1.778, -0.8), (-3.813, -2.027, -0.8), (-4.405, -2.027, -0.8), (-4.996, -2.027, -0.8), (-5.117, -0.7704, -0.8), (-4.491, -0.8945, -0.8), (-3.864, -1.019, -0.8), (-3.742, -1.843, 0.0), (-4.372, -1.811, 0.0), (-5.002, -1.778, 0.0), (-4.996, -2.027, 0.0), (-4.405, -2.027, 0.0), (-3.813, -2.027, 0.0), (-3.858, -1.578, 0.0), (-4.486, -1.508, 0.0), (-5.114, -1.439, 0.0), (-3.864, -1.019, 0.0), (-4.491, -0.8945, 0.0), (-5.117, -0.7704, 0.0), (-3.865, -2.127, -0.7), (-4.437, -2.127, -0.7), (-5.01, -2.127, -0.7), (-5.01, -2.127, -0.1), (-4.437, -2.127, -0.1), (-3.865, -2.127, -0.1), (-3.905, -2.127, -0.62), (-4.437, -2.127, -0.62), (-4.97, -2.127, -0.62), (-4.97, -2.127, -0.18), (-4.437, -2.127, -0.18), (-3.905, -2.127, -0.18), (-3.86, -2.227, -0.5546), (-4.437, -2.227, -0.6), (-4.97, -2.227, -0.6), (-4.97, -2.227, -0.2), (-4.437, -2.227, -0.2), (-3.86, -2.227, -0.2454), (-3.905, -2.227, -0.5), (-4.473, -2.227, -0.464), (-4.97, -2.227, -0.464), (-3.905, -2.227, -0.4), (-4.473, -2.227, -0.4), (-3.905, -2.227, -0.3), (-4.473, -2.227, -0.336), (-4.97, -2.227, -0.336), (-3.905, -2.227, -0.62), (-4.437, -2.227, -0.62), (-4.97, -2.227, -0.62), (-4.97, -2.227, -0.18), (-4.437, -2.227, -0.18), (-3.905, -2.227, -0.18), (-4.97, -2.227, -0.5), (-5.502, -2.227, -0.5), (-4.97, -2.227, -0.3), (-5.502, -2.227, -0.3), (-5.466, -2.227, -0.4), (-4.437, -2.227, -0.5), (-4.437, -2.227, -0.3), (-4.437, -2.227, -0.4), (-4.97, -2.278, -0.4), (-5.466, -2.278, -0.4), (-4.473, -2.278, -0.4), (-4.97, -2.278, -0.464), (-4.97, -2.278, -0.336), (-5.466, -2.278, -0.464), (-5.466, -2.278, -0.336), (-4.473, -2.278, -0.464), (-4.473, -2.278, -0.336), (-3.905, -2.227, -0.2), (-3.373, -2.227, -0.2), (-3.373, -2.227, -0.3), (-3.373, -2.227, -0.4), (-3.373, -2.227, -0.5), (-3.373, -2.227, -0.6), (-3.905, -2.227, -0.6), (-3.86, -2.227, -0.5), (-3.86, -2.227, -0.4), (-3.86, -2.227, -0.3), (-3.418, -2.382, -0.5), (-3.86, -2.382, -0.5), (-3.418, -2.382, -0.4), (-3.86, -2.382, -0.4), (-3.418, -2.382, -0.3), (-3.86, -2.382, -0.3), (-3.86, -2.382, -0.2861), (-3.86, -2.341, -0.2454), (-3.418, -2.341, -0.2454), (-3.418, -2.382, -0.2861), (-3.418, -2.382, -0.5139), (-3.418, -2.341, -0.5546), (-3.86, -2.341, -0.5546), (-3.86, -2.382, -0.5139)], [], [(45, 41, 53, 51), (39, 45, 51, 47), (1, 17, 16, 2), (4, 3, 15, 5), (6, 5, 15, 7), (2, 16, 15, 3), (214, 59, 11, 32, 66, 215, 216, 217, 218, 219, 213), (19, 20, 27, 49, 48), (177, 34, 35, 174), (241, 171, 172, 250), (246, 249, 181, 169), (97, 188, 190, 96), (50, 52, 28, 29), (48, 50, 29, 19), (20, 21, 37, 27), (23, 24, 36, 22), (25, 26, 36, 24), (21, 22, 36, 37), (261, 176, 175, 255), (247, 59, 214, 265), (261, 264, 179, 176), (255, 175, 186, 256), (3, 4, 23, 22), (74, 116, 111, 73, 34, 33), (38, 18, 0, 46), (9, 8, 28, 30), (15, 16, 37, 36), (4, 5, 24, 23), (73, 77, 35, 34), (10, 9, 30, 31), (16, 17, 27, 37), (5, 6, 25, 24), (0, 18, 19, 29), (11, 10, 31, 32), (6, 7, 26, 25), (241, 246, 169, 171), (7, 15, 36, 26), (18, 38, 40, 17, 1), (18, 1, 20, 19), (46, 0, 8, 42), (1, 2, 21, 20), (41, 44, 56, 57, 82, 81, 80, 79, 78, 64, 65, 54, 53), (78, 87, 71, 64), (2, 3, 22, 21), (65, 70, 33, 55, 54), (8, 0, 29, 28), (38, 39, 40), (41, 42, 43, 44), (47, 48, 49), (52, 53, 54, 55), (46, 42, 41, 45), (38, 46, 45, 39), (51, 53, 52, 50), (47, 51, 50, 48), (17, 40, 39, 47, 49, 27), (60, 180, 182, 61), (56, 63, 62, 57), (93, 197, 184, 68), (64, 71, 70, 65), (56, 44, 43, 12, 63), (75, 103, 63, 12), (107, 70, 71, 87), (76, 14, 60, 98), (93, 68, 69, 102), (61, 97, 98, 60), (97, 96, 99, 98), (96, 95, 100, 99), (95, 94, 101, 100), (94, 93, 102, 101), (35, 77, 102, 69), (110, 72, 118, 150), (105, 104, 139, 140), (116, 74, 123, 147), (103, 75, 127, 138), (63, 103, 83, 62), (103, 104, 84, 83), (104, 105, 85, 84), (105, 106, 86, 85), (106, 107, 87, 86), (33, 70, 107, 74), (114, 116, 147, 146), (108, 112, 152, 148), (104, 103, 138, 139), (115, 117, 144, 143), (57, 62, 83, 82), (82, 83, 84, 81), (81, 84, 85, 80), (80, 85, 86, 79), (79, 86, 87, 78), (13, 14, 76, 72), (72, 76, 128, 118), (111, 109, 149, 151), (113, 114, 146, 145), (76, 98, 133, 128), (12, 13, 72, 110, 115, 75), (112, 110, 150, 152), (101, 102, 137, 136), (109, 108, 148, 149), (100, 101, 136, 135), (270, 215, 66, 258), (96, 190, 192, 95), (95, 192, 194, 94), (94, 194, 197, 93), (166, 165, 164, 167), (75, 115, 143, 127), (74, 107, 142, 123), (99, 100, 135, 134), (77, 73, 122, 132), (114, 113, 108, 109), (117, 115, 110, 112), (116, 114, 109, 111), (113, 117, 112, 108), (132, 131, 136, 137), (131, 130, 135, 136), (130, 129, 134, 135), (129, 128, 133, 134), (123, 142, 141, 124), (124, 141, 140, 125), (125, 140, 139, 126), (126, 139, 138, 127), (118, 128, 129, 119), (119, 129, 130, 120), (120, 130, 131, 121), (121, 131, 132, 122), (127, 143, 144, 126), (126, 144, 145, 125), (125, 145, 146, 124), (124, 146, 147, 123), (149, 148, 120, 121), (152, 150, 118, 119), (151, 149, 121, 122), (148, 152, 119, 120), (102, 77, 132, 137), (117, 113, 145, 144), (106, 105, 140, 141), (98, 99, 134, 133), (73, 111, 151, 122), (107, 106, 141, 142), (58, 92, 319, 237), (195, 193, 234, 300), (196, 195, 300, 229), (274, 185, 240, 294), (92, 91, 318, 319), (271, 58, 237, 291), (61, 182, 188, 97), (170, 13, 12, 173), (177, 178, 33, 34), (30, 28, 52, 55, 33, 178, 179, 264, 263, 262), (174, 35, 69, 187), (68, 184, 187, 69), (170, 168, 14, 13), (9, 252, 251, 250, 172, 173, 12, 43, 42, 8), (220, 221, 165, 166), (173, 172, 212, 211), (225, 224, 158, 156), (177, 174, 205, 204), (170, 173, 211, 209), (171, 169, 202, 210), (190, 188, 159, 161), (169, 181, 200, 202), (224, 223, 160, 158), (168, 170, 209, 201), (180, 168, 201, 199), (184, 197, 164, 155), (192, 190, 161, 163), (182, 180, 199, 157), (168, 180, 60, 14), (162, 166, 167, 163), (160, 162, 163, 161), (158, 160, 161, 159), (156, 158, 159, 157), (154, 153, 198, 155), (200, 156, 157, 199), (199, 201, 202, 200), (204, 205, 206, 203), (208, 204, 203, 207), (205, 198, 153, 206), (165, 154, 155, 164), (201, 209, 210, 202), (209, 211, 212, 210), (188, 182, 157, 159), (172, 171, 210, 212), (175, 176, 203, 206), (197, 194, 167, 164), (179, 178, 208, 207), (226, 186, 153, 154), (178, 177, 204, 208), (222, 220, 166, 162), (176, 179, 207, 203), (187, 184, 155, 198), (194, 192, 163, 167), (174, 187, 198, 205), (186, 175, 206, 153), (181, 225, 156, 200), (223, 222, 162, 160), (221, 226, 154, 165), (92, 58, 214, 213), (67, 88, 216, 215), (88, 89, 217, 216), (89, 90, 218, 217), (90, 91, 219, 218), (91, 92, 213, 219), (195, 196, 221, 220), (193, 195, 220, 222), (191, 193, 222, 223), (189, 191, 223, 224), (183, 189, 224, 225), (196, 185, 226, 221), (273, 183, 225, 267), (276, 67, 215, 270), (322, 321, 325, 327), (235, 230, 332, 333, 328), (231, 233, 326, 324), (291, 237, 319, 320), (314, 315, 238, 296), (193, 191, 298, 234), (88, 67, 238, 315), (191, 189, 228, 298), (89, 88, 315, 316), (189, 183, 239, 228), (90, 89, 316, 317), (185, 196, 229, 240), (91, 90, 317, 318), (229, 280, 294, 240), (280, 281, 295, 294), (281, 314, 296, 295), (239, 293, 279, 228), (293, 292, 278, 279), (292, 291, 320, 278), (228, 279, 297, 298), (279, 278, 302, 297), (278, 320, 283, 302), (284, 287, 307, 312), (290, 236, 311, 309), (302, 283, 286, 304), (301, 232, 310, 306), (289, 290, 309, 313), (304, 286, 288, 303), (300, 299, 280, 229), (299, 303, 281, 280), (303, 288, 314, 281), (185, 274, 268, 226), (274, 275, 269, 268), (275, 276, 270, 269), (58, 271, 265, 214), (271, 272, 266, 265), (272, 273, 267, 266), (183, 273, 293, 239), (273, 272, 292, 293), (272, 271, 291, 292), (67, 276, 296, 238), (276, 275, 295, 296), (275, 274, 294, 295), (226, 268, 256, 186), (268, 269, 257, 256), (269, 270, 258, 257), (10, 11, 244, 243), (243, 244, 245, 242), (242, 245, 246, 241), (32, 253, 258, 66), (253, 254, 257, 258), (254, 255, 256, 257), (31, 30, 262, 259), (259, 262, 263, 260), (260, 263, 264, 261), (181, 249, 267, 225), (249, 248, 266, 267), (248, 247, 265, 266), (31, 259, 253, 32), (259, 260, 254, 253), (260, 261, 255, 254), (11, 59, 247, 244), (244, 247, 248, 245), (245, 248, 249, 246), (10, 243, 252, 9), (243, 242, 251, 252), (242, 241, 250, 251), (285, 232, 298, 297), (236, 290, 299, 300), (301, 236, 300, 234), (232, 301, 234, 298), (284, 285, 297, 302), (290, 289, 303, 299), (287, 284, 302, 304), (289, 287, 304, 303), (310, 308, 305, 306), (308, 312, 307, 305), (306, 305, 309, 311), (305, 307, 313, 309), (285, 284, 312, 308), (236, 301, 306, 311), (232, 285, 308, 310), (287, 289, 313, 307), (282, 230, 315, 314), (230, 235, 316, 315), (235, 233, 317, 316), (233, 231, 318, 317), (231, 227, 319, 318), (227, 277, 320, 319), (277, 321, 283, 320), (321, 322, 286, 283), (322, 323, 288, 286), (323, 282, 314, 288), (282, 323, 329, 330, 331), (327, 326, 328, 329), (325, 324, 326, 327), (277, 227, 335, 336), (337, 334, 324, 325), (227, 231, 324, 334, 335), (323, 322, 327, 329), (321, 277, 336, 337, 325), (233, 235, 328, 326), (230, 282, 331, 332), (330, 333, 332, 331), (334, 337, 336, 335), (329, 328, 333, 330)])
_k = set([(0, 8), (0, 18), (1, 2), (1, 18), (1, 20), (2, 3), (2, 21), (3, 4), (3, 22), (4, 5), (4, 23), (5, 6), (5, 24), (6, 7), (6, 25), (7, 15), (7, 26), (8, 9), (8, 28), (9, 10), (9, 30), (10, 11), (11, 32), (11, 59), (12, 13), (12, 63), (13, 14), (14, 60), (15, 16), (16, 17), (17, 40), (19, 20), (19, 29), (20, 21), (21, 22), (22, 23), (23, 24), (24, 25), (25, 26), (26, 36), (27, 37), (27, 49), (28, 29), (28, 30), (30, 31), (31, 32), (32, 66), (33, 34), (33, 70), (34, 35), (35, 69), (36, 37), (38, 40), (38, 46), (39, 40), (39, 45), (39, 47), (41, 42), (41, 44), (41, 45), (41, 53), (42, 43), (42, 46), (43, 44), (44, 56), (47, 49), (47, 51), (48, 49), (48, 50), (50, 52), (51, 53), (52, 53), (52, 55), (53, 54), (54, 55), (54, 65), (56, 57), (56, 63), (57, 62), (57, 82), (58, 92), (58, 271), (59, 214), (59, 247), (60, 61), (60, 180), (61, 97), (61, 182), (62, 63), (62, 83), (64, 65), (64, 71), (64, 78), (65, 70), (66, 215), (66, 258), (67, 88), (67, 276), (68, 69), (68, 93), (68, 184), (69, 187), (70, 71), (71, 87), (72, 76), (72, 110), (73, 77), (73, 111), (74, 107), (74, 116), (75, 103), (75, 115), (76, 98), (77, 102), (78, 79), (79, 80), (80, 81), (81, 82), (83, 84), (84, 85), (85, 86), (86, 87), (88, 89), (89, 90), (90, 91), (91, 92), (93, 94), (94, 95), (95, 96), (96, 97), (98, 99), (98, 133), (99, 100), (100, 101), (101, 102), (102, 137), (103, 104), (103, 138), (104, 105), (105, 106), (106, 107), (107, 142), (108, 109), (108, 112), (109, 111), (110, 112), (110, 150), (111, 151), (112, 152), (113, 114), (113, 117), (114, 116), (115, 117), (115, 143), (116, 147), (118, 128), (118, 150), (122, 132), (122, 151), (123, 142), (123, 147), (127, 138), (127, 143), (128, 133), (132, 137), (133, 134), (134, 135), (135, 136), (136, 137), (138, 139), (139, 140), (140, 141), (141, 142), (143, 144), (144, 145), (145, 146), (146, 147), (148, 149), (148, 152), (149, 151), (150, 152), (153, 186), (153, 198), (154, 155), (154, 226), (155, 184), (156, 157), (156, 225), (157, 182), (180, 199), (181, 200), (181, 249), (183, 273), (185, 274), (186, 256), (187, 198), (199, 200), (213, 214), (213, 219), (214, 265), (215, 216), (215, 270), (216, 217), (217, 218), (218, 219), (225, 267), (226, 268), (227, 231), (230, 235), (231, 233), (233, 235), (237, 291), (237, 319), (238, 296), (238, 315), (239, 293), (240, 294), (247, 248), (248, 249), (256, 257), (257, 258), (265, 266), (266, 267), (268, 269), (269, 270), (271, 272), (272, 273), (274, 275), (275, 276), (291, 292), (292, 293), (294, 295), (295, 296), (315, 316), (316, 317), (317, 318), (318, 319), (324, 326), (324, 334), (326, 328), (328, 333)])
me_plane_001.attributes.new('sharp_edge', 'BOOLEAN', 'EDGE').data.foreach_set('value', [ (min(e.vertices), max(e.vertices)) in _k for e in me_plane_001.edges])
_uv = me_plane_001.uv_layers.new(name='UVMap')
_uv.uv.foreach_set('vector', [0.0, 0.0, 0.0, 0.0, 0.0, 0.0, 0.0, 0.0, 0.0, 0.0, 0.0, 0.0, 0.0, 0.0, 0.0, 0.0, 0.0, 0.0, 0.0, 0.0, 0.0, 0.0, 0.0, 0.0, 0.0, 0.0, 0.0, 0.0, 0.0, 0.0, 0.0, 0.0, 0.0, 0.0, 0.0, 0.0, 0.0, 0.0, 0.0, 0.0, 0.0, 0.0, 0.0, 0.0, 0.0, 0.0, 0.0, 0.0, 0.0, 0.0, 0.0, 0.0, 0.0, 0.0, 0.0, 0.0, 0.0, 0.0, 0.0, 0.0, 0.0, 0.0, 0.0, 0.0, 0.0, 0.0, 0.0, 0.0, 0.0, 0.0, 0.0, 0.0, 0.0, 0.0, 0.0, 0.0, 0.0, 0.0, 0.0, 0.0, 0.0, 0.0, 0.0, 0.0, 0.0, 0.0, 0.0, 0.0, 0.0, 0.0, 0.0, 0.0, 0.0, 0.0, 0.0, 0.0, 0.0, 0.0, 0.0, 0.0, 0.0, 0.0, 0.0, 0.0, 0.0, 0.0, 0.0, 0.0, 0.0, 0.0, 0.0, 0.0, 0.0, 0.0, 0.0, 0.0, 0.0, 0.0, 0.0, 0.0, 0.0, 0.0, 0.0, 0.0, 0.0, 0.0, 0.0, 0.0, 0.0, 0.0, 0.0, 0.0, 0.0, 0.0, 0.0, 0.0, 0.0, 0.0, 0.0, 0.0, 0.0, 0.0, 0.0, 0.0, 0.0, 0.0, 0.0, 0.0, 0.0, 0.0, 0.0, 0.0, 0.0, 0.0, 0.0, 0.0, 0.0, 0.0, 0.0, 0.0, 0.0, 0.0, 0.0, 0.0, 0.0, 0.0, 0.0, 0.0, 0.0, 0.0, 0.0, 0.0, 0.0, 0.0, 0.0, 0.0, 0.0, 0.0, 0.0, 0.0, 0.0, 0.0, 0.0, 0.0, 0.0, 0.0, 0.0, 0.0, 0.0, 0.0, 0.0, 0.0, 0.0, 0.0, 0.0, 0.0, 0.0, 0.0, 0.0, 0.0, 0.0, 0.0, 0.0, 0.0, 0.0, 0.0, 0.0, 0.0, 0.0, 0.0, 0.0, 0.0, 0.0, 0.0, 0.0, 0.0, 0.0, 0.0, 0.0, 0.0, 0.0, 0.0, 0.0, 0.0, 0.0, 0.0, 0.0, 0.0, 0.0, 0.0, 0.0, 0.0, 0.0, 0.0, 0.0, 0.0, 0.0, 0.0, 0.0, 0.0, 0.0, 0.0, 0.0, 0.0, 0.0, 0.0, 0.0, 0.0, 0.0, 0.0, 0.0, 0.0, 0.0, 0.0, 0.0, 0.0, 0.0, 0.0, 0.0, 0.0, 0.0, 0.0, 0.0, 0.0, 0.0, 0.0, 0.0, 0.0, 0.0, 0.0, 0.0, 0.0, 0.0, 0.0, 0.0, 0.0, 0.0, 0.0, 0.0, 0.0, 0.0, 0.0, 0.0, 0.0, 0.0, 0.0, 0.0, 0.0, 0.0, 0.0, 0.0, 0.0, 0.0, 0.0, 0.0, 0.0, 0.0, 0.0, 0.0, 0.0, 0.0, 0.0, 0.0, 0.0, 0.0, 0.0, 0.0, 0.0, 0.0, 0.0, 0.0, 0.0, 0.0, 0.0, 0.0, 0.0, 0.0, 0.0, 0.0, 0.0, 0.0, 0.0, 0.0, 0.0, 0.0, 0.0, 0.0, 0.0, 0.0, 0.0, 0.0, 0.0, 0.0, 0.0, 0.0, 0.0, 0.0, 0.0, 0.0, 0.0, 0.0, 0.0, 0.0, 0.0, 0.0, 0.0, 0.0, 0.0, 0.0, 0.0, 0.0, 0.0, 0.0, 0.0, 0.0, 0.0, 0.0, 0.0, 0.0, 0.0, 0.0, 0.0, 0.0, 0.0, 0.0, 0.0, 0.0, 0.0, 0.0, 0.0, 0.0, 0.0, 0.0, 0.0, 0.0, 0.0, 0.0, 0.0, 0.0, 0.0, 0.0, 0.0, 0.0, 0.0, 0.0, 0.0, 0.0, 0.0, 0.0, 0.0, 0.0, 0.0, 0.0, 0.0, 0.0, 0.0, 0.0, 0.0, 0.0, 0.0, 0.0, 0.0, 0.0, 0.0, 0.0, 0.0, 0.0, 0.0, 0.0, 0.0, 0.0, 0.0, 0.0, 0.0, 0.0, 0.0, 0.0, 0.0, 0.0, 0.0, 0.0, 0.0, 0.0, 0.0, 0.0, 0.0, 0.0, 0.0, 0.0, 0.0, 0.0, 0.0, 0.0, 0.0, 0.0, 0.0, 0.0, 0.0, 0.0, 0.0, 0.0, 0.0, 0.0, 0.0, 0.0, 0.0, 0.0, 0.0, 0.0, 0.0, 0.0, 0.0, 0.0, 0.0, 0.0, 0.0, 0.0, 0.0, 0.0, 0.0, 0.0, 0.0, 0.0, 0.0, 0.0, 0.0, 0.0, 0.0, 0.0, 0.0, 0.0, 0.0, 0.0, 0.0, 0.0, 0.0, 0.0, 0.0, 0.0, 0.0, 0.0, 0.0, 0.0, 0.0, 0.0, 0.0, 0.0, 0.0, 0.0, 0.0, 0.0, 0.0, 0.0, 0.0, 0.0, 0.0, 0.0, 0.0, 0.0, 0.0, 0.0, 0.0, 0.0, 0.0, 0.0, 0.0, 0.0, 0.0, 0.0, 0.0, 0.0, 0.0, 0.0, 0.0, 0.0, 0.0, 0.0, 0.0, 0.0, 0.0, 0.0, 0.0, 0.0, 0.0, 0.0, 0.0, 0.0, 0.0, 0.0, 0.0, 0.0, 0.0, 0.0, 0.0, 0.0, 0.0, 0.0, 0.0, 0.0, 0.0, 0.0, 0.0, 0.0, 0.0, 0.0, 0.0, 0.0, 0.0, 0.0, 0.0, 0.0, 0.0, 0.0, 0.0, 0.0, 0.0, 0.0, 0.0, 0.0, 0.0, 0.0, 0.0, 0.0, 0.0, 0.0, 0.0, 0.0, 0.0, 0.0, 0.0, 0.0, 0.0, 0.0, 0.0, 0.0, 0.0, 0.0, 0.0, 0.0, 0.0, 0.0, 0.0, 0.0, 0.0, 0.0, 0.0, 0.0, 0.0, 0.0, 0.0, 0.0, 0.0, 0.0, 0.0, 0.0, 0.0, 0.0, 0.0, 0.0, 0.0, 0.0, 0.0, 0.0, 0.0, 0.0, 0.0, 0.0, 0.0, 0.0, 0.0, 0.0, 0.0, 0.0, 0.0, 0.0, 0.0, 0.0, 0.0, 0.0, 0.0, 0.0, 0.0, 0.0, 0.0, 0.0, 0.0, 0.0, 0.0, 0.0, 0.0, 0.0, 0.0, 0.0, 0.0, 0.0, 0.0, 0.0, 0.0, 0.0, 0.0, 0.0, 0.0, 0.0, 0.0, 0.0, 0.0, 0.0, 0.0, 0.0, 0.0, 0.0, 0.0, 0.0, 0.0, 0.0, 0.0, 0.0, 0.0, 0.0, 0.0, 0.0, 0.0, 0.0, 0.0, 0.0, 0.0, 0.0, 0.0, 0.0, 0.0, 0.0, 0.0, 0.0, 0.0, 0.0, 0.0, 0.0, 0.0, 0.0, 0.0, 0.0, 0.0, 0.0, 0.0, 0.0, 0.0, 0.0, 0.0, 0.0, 0.0, 0.0, 0.0, 0.0, 0.0, 0.0, 0.0, 0.0, 0.0, 0.0, 0.0, 0.0, 0.0, 0.0, 0.0, 0.0, 0.0, 0.0, 0.0, 0.0, 0.0, 0.0, 0.0, 0.0, 0.0, 0.0, 0.0, 0.0, 0.0, 0.0, 0.0, 0.0, 0.0, 0.0, 0.0, 0.0, 0.0, 0.0, 0.0, 0.0, 0.0, 0.0, 0.0, 0.0, 0.0, 0.0, 0.0, 0.0, 0.0, 0.0, 0.0, 0.0, 0.0, 0.0, 0.0, 0.0, 0.0, 0.0, 0.0, 0.0, 0.0, 0.0, 0.0, 0.0, 0.0, 0.0, 0.0, 0.0, 0.0, 0.0, 0.0, 0.0, 0.0, 0.0, 0.0, 0.0, 0.0, 0.0, 0.0, 0.0, 0.0, 0.0, 0.0, 0.0, 0.0, 0.0, 0.0, 0.0, 0.0, 0.0, 0.0, 0.0, 0.0, 0.0, 0.0, 0.0, 0.0, 0.0, 0.0, 0.0, 0.0, 0.0, 0.0, 0.0, 0.0, 0.0, 0.0, 0.0, 0.0, 0.0, 0.0, 0.0, 0.0, 0.0, 0.0, 0.0, 0.0, 0.0, 0.0, 0.0, 0.0, 0.0, 0.0, 0.0, 0.0, 0.0, 0.0, 0.0, 0.0, 0.0, 0.0, 0.0, 0.0, 0.0, 0.0, 0.0, 0.0, 0.0, 0.0, 0.0, 0.0, 0.0, 0.0, 0.0, 0.0, 0.0, 0.0, 0.0, 0.0, 0.0, 0.0, 0.0, 0.0, 0.0, 0.0, 0.0, 0.0, 0.0, 0.0, 0.0, 0.0, 0.0, 0.0, 0.0, 0.0, 0.0, 0.0, 0.0, 0.0, 0.0, 0.0, 0.0, 0.0, 0.0, 0.0, 0.0, 0.0, 0.0, 0.0, 0.0, 0.0, 0.0, 0.0, 0.0, 0.0, 0.0, 0.0, 0.0, 0.0, 0.0, 0.0, 0.0, 0.0, 0.0, 0.0, 0.0, 0.0, 0.0, 0.0, 0.0, 0.0, 0.0, 0.0, 0.0, 0.0, 0.0, 0.0, 0.0, 0.0, 0.0, 0.0, 0.0, 0.0, 0.0, 0.0, 0.0, 0.0, 0.0, 0.0, 0.0, 0.0, 0.0, 0.0, 0.0, 0.0, 0.0, 0.0, 0.0, 0.0, 0.0, 0.0, 0.0, 0.0, 0.0, 0.0, 0.0, 0.0, 0.0, 0.0, 0.0, 0.0, 0.0, 0.0, 0.0, 0.0, 0.0, 0.0, 0.0, 0.0, 0.0, 0.0, 0.0, 0.0, 0.0, 0.0, 0.0, 0.0, 0.0, 0.0, 0.0, 0.0, 0.0, 0.0, 0.0, 0.0, 0.0, 0.0, 0.0, 0.0, 0.0, 0.0, 0.0, 0.0, 0.0, 0.0, 0.0, 0.0, 0.0, 0.0, 0.0, 0.0, 0.0, 0.0, 0.0, 0.0, 0.0, 0.0, 0.0, 0.0, 0.0, 0.0, 0.0, 0.0, 0.0, 0.0, 0.0, 0.0, 0.0, 0.0, 0.0, 0.0, 0.0, 0.0, 0.0, 0.0, 0.0, 0.0, 0.0, 0.0, 0.0, 0.0, 0.0, 0.0, 0.0, 0.0, 0.0, 0.0, 0.0, 0.0, 0.0, 0.0, 0.0, 0.0, 0.0, 0.0, 0.0, 0.0, 0.0, 0.0, 0.0, 0.0, 0.0, 0.0, 0.0, 0.0, 0.0, 0.0, 0.0, 0.0, 0.0, 0.0, 0.0, 0.0, 0.0, 0.0, 0.0, 0.0, 0.0, 0.0, 0.0, 0.0, 0.0, 0.0, 0.0, 0.0, 0.0, 0.0, 0.0, 0.0, 0.0, 0.0, 0.0, 0.0, 0.0, 0.0, 0.0, 0.0, 0.0, 0.0, 0.0, 0.0, 0.0, 0.0, 0.0, 0.0, 0.0, 0.0, 0.0, 0.0, 0.0, 0.0, 0.0, 0.0, 0.0, 0.0, 0.0, 0.0, 0.0, 0.0, 0.0, 0.0, 0.0, 0.0, 0.0, 0.0, 0.0, 0.0, 0.0, 0.0, 0.0, 0.0, 0.0, 0.0, 0.0, 0.0, 0.0, 0.0, 0.0, 0.0, 0.0, 0.0, 0.0, 0.0, 0.0, 0.0, 0.0, 0.0, 0.0, 0.0, 0.0, 0.0, 0.0, 0.0, 0.0, 0.0, 0.0, 0.0, 0.0, 0.0, 0.0, 0.0, 0.0, 0.0, 0.0, 0.0, 0.0, 0.0, 0.0, 0.0, 0.0, 0.0, 0.0, 0.0, 0.0, 0.0, 0.0, 0.0, 0.0, 0.0, 0.0, 0.0, 0.0, 0.0, 0.0, 0.0, 0.0, 0.0, 0.0, 0.0, 0.0, 0.0, 0.0, 0.0, 0.0, 0.0, 0.0, 0.0, 0.0, 0.0, 0.0, 0.0, 0.0, 0.0, 0.0, 0.0, 0.0, 0.0, 0.0, 0.0, 0.0, 0.0, 0.0, 0.0, 0.0, 0.0, 0.0, 0.0, 0.0, 0.0, 0.0, 0.0, 0.0, 0.0, 0.0, 0.0, 0.0, 0.0, 0.0, 0.0, 0.0, 0.0, 0.0, 0.0, 0.0, 0.0, 0.0, 0.0, 0.0, 0.0, 0.0, 0.0, 0.0, 0.0, 0.0, 0.0, 0.0, 0.0, 0.0, 0.0, 0.0, 0.0, 0.0, 0.0, 0.0, 0.0, 0.0, 0.0, 0.0, 0.0, 0.0, 0.0, 0.0, 0.0, 0.0, 0.0, 0.0, 0.0, 0.0, 0.0, 0.0, 0.0, 0.0, 0.0, 0.0, 0.0, 0.0, 0.0, 0.0, 0.0, 0.0, 0.0, 0.0, 0.0, 0.0, 0.0, 0.0, 0.0, 0.0, 0.0, 0.0, 0.0, 0.0, 0.0, 0.0, 0.0, 0.0, 0.0, 0.0, 0.0, 0.0, 0.0, 0.0, 0.0, 0.0, 0.0, 0.0, 0.0, 0.0, 0.0, 0.0, 0.0, 0.0, 0.0, 0.0, 0.0, 0.0, 0.0, 0.0, 0.0, 0.0, 0.0, 0.0, 0.0, 0.0, 0.0, 0.0, 0.0, 0.0, 0.0, 0.0, 0.0, 0.0, 0.0, 0.0, 0.0, 0.0, 0.0, 0.0, 0.0, 0.0, 0.0, 0.0, 0.0, 0.0, 0.0, 0.0, 0.0, 0.0, 0.0, 0.0, 0.0, 0.0, 0.0, 0.0, 0.0, 0.0, 0.0, 0.0, 0.0, 0.0, 0.0, 0.0, 0.0, 0.0, 0.0, 0.0, 0.0, 0.0, 0.0, 0.0, 0.0, 0.0, 0.0, 0.0, 0.0, 0.0, 0.0, 0.0, 0.0, 0.0, 0.0, 0.0, 0.0, 0.0, 0.0, 0.0, 0.0, 0.0, 0.0, 0.0, 0.0, 0.0, 0.0, 0.0, 0.0, 0.0, 0.0, 0.0, 0.0, 0.0, 0.0, 0.0, 0.0, 0.0, 0.0, 0.0, 0.0, 0.0, 0.0, 0.0, 0.0, 0.0, 0.0, 0.0, 0.0, 0.0, 0.0, 0.0, 0.0, 0.0, 0.0, 0.0, 0.0, 0.0, 0.0, 0.0, 0.0, 0.0, 0.0, 0.0, 0.0, 0.0, 0.0, 0.0, 0.0, 0.0, 0.0, 0.0, 0.0, 0.0, 0.0, 0.0, 0.0, 0.0, 0.0, 0.0, 0.0, 0.0, 0.0, 0.0, 0.0, 0.0, 0.0, 0.0, 0.0, 0.0, 0.0, 0.0, 0.0, 0.0, 0.0, 0.0, 0.0, 0.0, 0.0, 0.0, 0.0, 0.0, 0.0, 0.0, 0.0, 0.0, 0.0, 0.0, 0.0, 0.0, 0.0, 0.0, 0.0, 0.0, 0.0, 0.0, 0.0, 0.0, 0.0, 0.0, 0.0, 0.0, 0.0, 0.0, 0.0, 0.0, 0.0, 0.0, 0.0, 0.0, 0.0, 0.0, 0.0, 0.0, 0.0, 0.0, 0.0, 0.0, 0.0, 0.0, 0.0, 0.0, 0.0, 0.0, 0.0, 0.0, 0.0, 0.0, 0.0, 0.0, 0.0, 0.0, 0.0, 0.0, 0.0, 0.0, 0.0, 0.0, 0.0, 0.0, 0.0, 0.0, 0.0, 0.0, 0.0, 0.0, 0.0, 0.0, 0.0, 0.0, 0.0, 0.0, 0.0, 0.0, 0.0, 0.0, 0.0, 0.0, 0.0, 0.0, 0.0, 0.0, 0.0, 0.0, 0.0, 0.0, 0.0, 0.0, 0.0, 0.0, 0.0, 0.0, 0.0, 0.0, 0.0, 0.0, 0.0, 0.0, 0.0, 0.0, 0.0, 0.0, 0.0, 0.0, 0.0, 0.0, 0.0, 0.0, 0.0, 0.0, 0.0, 0.0, 0.0, 0.0, 0.0, 0.0, 0.0, 0.0, 0.0, 0.0, 0.0, 0.0, 0.0, 0.0, 0.0, 0.0, 0.0, 0.0, 0.0, 0.0, 0.0, 0.0, 0.0, 0.0, 0.0, 0.0, 0.0, 0.0, 0.0, 0.0, 0.0, 0.0, 0.0, 0.0, 0.0, 0.0, 0.0, 0.0, 0.0, 0.0, 0.0, 0.0, 0.0, 0.0, 0.0, 0.0, 0.0, 0.0, 0.0, 0.0, 0.0, 0.0, 0.0, 0.0, 0.0, 0.0, 0.0, 0.0, 0.0, 0.0, 0.0, 0.0, 0.0, 0.0, 0.0, 0.0, 0.0, 0.0, 0.0, 0.0, 0.0, 0.0, 0.0, 0.0, 0.0, 0.0, 0.0, 0.0, 0.0, 0.0, 0.0, 0.0, 0.0, 0.0, 0.0, 0.0, 0.0, 0.0, 0.0, 0.0, 0.0, 0.0, 0.0, 0.0, 0.0, 0.0, 0.0, 0.0, 0.0, 0.0, 0.0, 0.0, 0.0, 0.0, 0.0, 0.0, 0.0, 0.0, 0.0, 0.0, 0.0, 0.0, 0.0, 0.0, 0.0, 0.0, 0.0, 0.0, 0.0, 0.0, 0.0, 0.0, 0.0, 0.0, 0.0, 0.0, 0.0, 0.0, 0.0, 0.0, 0.0, 0.0, 0.0, 0.0, 0.0, 0.0, 0.0, 0.0, 0.0, 0.0, 0.0, 0.0, 0.0, 0.0, 0.0, 0.0, 0.0, 0.0, 0.0, 0.0, 0.0, 0.0, 0.0, 0.0, 0.0, 0.0, 0.0, 0.0, 0.0, 0.0, 0.0, 0.0, 0.0, 0.0, 0.0, 0.0, 0.0, 0.0, 0.0, 0.0, 0.0, 0.0, 0.0, 0.0, 0.0, 0.0, 0.0, 0.0, 0.0, 0.0, 0.0, 0.0, 0.0, 0.0, 0.0, 0.0, 0.0, 0.0, 0.0, 0.0, 0.0, 0.0, 0.0, 0.0, 0.0, 0.0, 0.0, 0.0, 0.0, 0.0, 0.0, 0.0, 0.0, 0.0, 0.0, 0.0, 0.0, 0.0, 0.0, 0.0, 0.0, 0.0, 0.0, 0.0, 0.0, 0.0, 0.0, 0.0, 0.0, 0.0, 0.0, 0.0, 0.0, 0.0, 0.0, 0.0, 0.0, 0.0, 0.0, 0.0, 0.0, 0.0, 0.0, 0.0, 0.0, 0.0, 0.0, 0.0, 0.0, 0.0, 0.0, 0.0, 0.0, 0.0, 0.0, 0.0, 0.0, 0.0, 0.0, 0.0, 0.0, 0.0, 0.0, 0.0, 0.0, 0.0, 0.0, 0.0, 0.0, 0.0, 0.0, 0.0, 0.0, 0.0, 0.0, 0.0, 0.0, 0.0, 0.0, 0.0, 0.0, 0.0, 0.0, 0.0, 0.0, 0.0, 0.0, 0.0, 0.0, 0.0, 0.0, 0.0, 0.0, 0.0, 0.0, 0.0, 0.0, 0.0, 0.0, 0.0, 0.0, 0.0, 0.0, 0.0, 0.0, 0.0, 0.0, 0.0, 0.0, 0.0, 0.0, 0.0, 0.0, 0.0, 0.0, 0.0, 0.0, 0.0, 0.0, 0.0, 0.0, 0.0, 0.0, 0.0, 0.0, 0.0, 0.0, 0.0, 0.0, 0.0, 0.0, 0.0, 0.0, 0.0, 0.0, 0.0, 0.0, 0.0, 0.0, 0.0, 0.0, 0.0, 0.0, 0.0, 0.0, 0.0, 0.0, 0.0, 0.0, 0.0, 0.0, 0.0, 0.0, 0.0, 0.0, 0.0, 0.0, 0.0, 0.0, 0.0, 0.0, 0.0, 0.0, 0.0, 0.0, 0.0, 0.0, 0.0, 0.0, 0.0, 0.0, 0.0, 0.0, 0.0, 0.0, 0.0, 0.0, 0.0, 0.0, 0.0, 0.0, 0.0, 0.0, 0.0, 0.0, 0.0, 0.0, 0.0, 0.0, 0.0, 0.0, 0.0, 0.0, 0.0, 0.0, 0.0, 0.0, 0.0, 0.0, 0.0, 0.0, 0.0, 0.0, 0.0, 0.0, 0.0, 0.0, 0.0, 0.0, 0.0, 0.0, 0.0, 0.0, 0.0, 0.0, 0.0, 0.0, 0.0, 0.0, 0.0, 0.0, 0.0, 0.0, 0.0, 0.0, 0.0, 0.0, 0.0, 0.0, 0.0, 0.0, 0.0, 0.0, 0.0, 0.0, 0.0, 0.0, 0.0, 0.0, 0.0, 0.0, 0.0, 0.0, 0.0, 0.0, 0.0, 0.0, 0.0, 0.0, 0.0, 0.0, 0.0, 0.0, 0.0, 0.0, 0.0, 0.0, 0.0, 0.0, 0.0, 0.0, 0.0, 0.0, 0.0, 0.0, 0.0, 0.0, 0.0, 0.0, 0.0, 0.0, 0.0, 0.0, 0.0, 0.0, 0.0, 0.0, 0.0, 0.0, 0.0, 0.0, 0.0, 0.0, 0.0, 0.0, 0.0, 0.0, 0.0, 0.0, 0.0, 0.0, 0.0, 0.0, 0.0, 0.0, 0.0, 0.0, 0.0, 0.0, 0.0, 0.0, 0.0, 0.0, 0.0, 0.0, 0.0, 0.0, 0.0, 0.0, 0.0, 0.0, 0.0, 0.0, 0.0, 0.0, 0.0, 0.0, 0.0, 0.0, 0.0, 0.0, 0.0, 0.0, 0.0, 0.0, 0.0, 0.0, 0.0, 0.0, 0.0, 0.0, 0.0, 0.0, 0.0, 0.0, 0.0, 0.0, 0.0, 0.0, 0.0, 0.0, 0.0, 0.0, 0.0, 0.0, 0.0, 0.0, 0.0, 0.0, 0.0, 0.0, 0.0, 0.0, 0.0, 0.0, 0.0, 0.0, 0.0, 0.0, 0.0, 0.0, 0.0, 0.0, 0.0, 0.0, 0.0, 0.0, 0.0, 0.0, 0.0, 0.0, 0.0, 0.0, 0.0, 0.0, 0.0, 0.0, 0.0, 0.0, 0.0, 0.0, 0.0, 0.0, 0.0, 0.0, 0.0, 0.0, 0.0, 0.0, 0.0, 0.0, 0.0, 0.0, 0.0, 0.0, 0.0, 0.0, 0.0, 0.0, 0.0, 0.0, 0.0, 0.0, 0.0, 0.0, 0.0, 0.0, 0.0, 0.0, 0.0, 0.0, 0.0, 0.0, 0.0, 0.0, 0.0, 0.0, 0.0, 0.0, 0.0, 0.0, 0.0, 0.0, 0.0, 0.0, 0.0, 0.0, 0.0, 0.0, 0.0, 0.0, 0.0, 0.0, 0.0, 0.0, 0.0, 0.0, 0.0, 0.0, 0.0, 0.0, 0.0, 0.0, 0.0, 0.0, 0.0, 0.0, 0.0, 0.0, 0.0, 0.0, 0.0, 0.0, 0.0, 0.0, 0.0, 0.0, 0.0, 0.0, 0.0, 0.0, 0.0, 0.0, 0.0, 0.0, 0.0, 0.0, 0.0, 0.0, 0.0, 0.0, 0.0, 0.0, 0.0, 0.0, 0.0, 0.0, 0.0, 0.0, 0.0, 0.0, 0.0, 0.0, 0.0, 0.0, 0.0, 0.0, 0.0, 0.0, 0.0, 0.0, 0.0, 0.0, 0.0, 0.0, 0.0, 0.0, 0.0, 0.0, 0.0, 0.0, 0.0, 0.0, 0.0, 0.0, 0.0, 0.0, 0.0, 0.0, 0.0, 0.0, 0.0, 0.0, 0.0, 0.0, 0.0, 0.0, 0.0, 0.0, 0.0, 0.0, 0.0, 0.0, 0.0, 0.0, 0.0, 0.0, 0.0, 0.0, 0.0, 0.0, 0.0, 0.0, 0.0, 0.0, 0.0, 0.0, 0.0, 0.0, 0.0, 0.0, 0.0, 0.0, 0.0, 0.0, 0.0, 0.0, 0.0, 0.0, 0.0, 0.0, 0.0, 0.0, 0.0, 0.0, 0.0, 0.0, 0.0, 0.0, 0.0, 0.0, 0.0, 0.0, 0.0, 0.0, 0.0, 0.0, 0.0, 0.0, 0.0, 0.0, 0.0, 0.0, 0.0, 0.0, 0.0, 0.0, 0.0, 0.0, 0.0, 0.0, 0.0, 0.0, 0.0, 0.0, 0.0, 0.0, 0.0, 0.0, 0.0, 0.0, 0.0, 0.0, 0.0, 0.0, 0.0, 0.0, 0.0, 0.0, 0.0, 0.0, 0.0, 0.0, 0.0, 0.0, 0.0, 0.0, 0.0, 0.0, 0.0, 0.0, 0.0, 0.0, 0.0, 0.0, 0.0, 0.0, 0.0, 0.0, 0.0, 0.0, 0.0, 0.0, 0.0, 0.0, 0.0, 0.0, 0.0, 0.0, 0.0, 0.0, 0.0, 0.0, 0.0, 0.0, 0.0, 0.0, 0.0, 0.0, 0.0, 0.0, 0.0, 0.0, 0.0, 0.0, 0.0, 0.0, 0.0, 0.0, 0.0, 0.0, 0.0, 0.0, 0.0, 0.0, 0.0, 0.0, 0.0, 0.0, 0.0, 0.0, 0.0, 0.0, 0.0, 0.0, 0.0, 0.0, 0.0, 0.0, 0.0, 0.0, 0.0, 0.0, 0.0, 0.0, 0.0, 0.0, 0.0, 0.0, 0.0, 0.0, 0.0, 0.0, 0.0, 0.0, 0.0, 0.0, 0.0, 0.0, 0.0, 0.0, 0.0, 0.0, 0.0, 0.0, 0.0, 0.0, 0.0, 0.0, 0.0, 0.0, 0.0, 0.0, 0.0, 0.0, 0.0, 0.0, 0.0, 0.0, 0.0, 0.0, 0.0, 0.0, 0.0, 0.0, 0.0, 0.0, 0.0, 0.0, 0.0, 0.0, 0.0, 0.0, 0.0, 0.0, 0.0, 0.0, 0.0, 0.0, 0.0, 0.0, 0.0, 0.0, 0.0, 0.0, 0.0, 0.0, 0.0, 0.0, 0.0, 0.0, 0.0, 0.0, 0.0, 0.0, 0.0, 0.0, 0.0, 0.0, 0.0, 0.0, 0.0, 0.0, 0.0, 0.0, 0.0, 0.0, 0.0, 0.0, 0.0, 0.0, 0.0, 0.0, 0.0, 0.0, 0.0, 0.0, 0.0, 0.0, 0.0, 0.0, 0.0, 0.0, 0.0, 0.0, 0.0, 0.0, 0.0, 0.0, 0.0, 0.0, 0.0, 0.0, 0.0, 0.0, 0.0, 0.0, 0.0, 0.0, 0.0, 0.0, 0.0, 0.0, 0.0, 0.0, 0.0, 0.0, 0.0, 0.0, 0.0, 0.0, 0.0, 0.0, 0.0, 0.0, 0.0, 0.0, 0.0, 0.0, 0.0, 0.0, 0.0, 0.0, 0.0, 0.0, 0.0, 0.0, 0.0, 0.0, 0.0, 0.0, 0.0, 0.0, 0.0, 0.0, 0.0, 0.0, 0.0, 0.0, 0.0, 0.0, 0.0, 0.0, 0.0, 0.0, 0.0, 0.0, 0.0, 0.0, 0.0, 0.0, 0.0, 0.0, 0.0, 0.0, 0.0, 0.0, 0.0, 0.0, 0.0, 0.0, 0.0, 0.0, 0.0, 0.0, 0.0, 0.0, 0.0, 0.0, 0.0, 0.0, 0.0, 0.0, 0.0, 0.0, 0.0, 0.0, 0.0, 0.0, 0.0, 0.0, 0.0, 0.0, 0.0, 0.0, 0.0, 0.0, 0.0, 0.0, 0.0, 0.0, 0.0, 0.0])
me_plane_001.update()
me_plane_002 = bpy.data.meshes.new('Plane.002')
me_plane_002.from_pydata([(0.3463, 0.8215, -0.2), (0.2124, 1.755, -0.2), (0.7353, -0.5221, -0.2), (1.325, -0.7221, -0.2), (0.3463, 0.8215, -0.6), (0.2124, 1.755, -0.6), (0.7353, -0.5221, -0.6), (1.325, -0.7221, -0.6), (0.3129, 1.055, -0.2), (0.3129, 1.055, -0.6), (1.303, 0.846, -0.6), (1.303, 0.846, -0.2), (1.245, 1.075, -0.2), (1.245, 1.075, -0.6), (0.5855, 0.8276, -0.6), (0.5855, 0.8276, -0.2), (0.5459, 1.06, -0.2), (0.5459, 1.06, -0.6), (0.3775, 0.5668, -0.2), (0.3775, 0.5668, -0.6), (0.05533, 0.8215, -0.3), (0.1572, 0.8215, -0.2), (-0.05598, 1.755, -0.3), (0.04572, 1.755, -0.2), (0.5073, -0.7347, -0.3), (0.5881, -0.6595, -0.2), (1.325, -0.8892, -0.2), (1.325, -0.9899, -0.3), (0.04572, 1.755, -0.6), (-0.05598, 1.755, -0.5), (0.1572, 0.8215, -0.6), (0.05533, 0.8215, -0.5), (0.5881, -0.6595, -0.6), (0.5073, -0.7347, -0.5), (1.325, -0.9899, -0.5), (1.325, -0.8892, -0.6), (0.1292, 1.055, -0.2), (0.0275, 1.055, -0.3), (0.0275, 1.055, -0.5), (0.1292, 1.055, -0.6), (0.187, 0.5379, -0.2), (0.08651, 0.5226, -0.3), (0.08651, 0.5226, -0.5), (0.187, 0.5379, -0.6)], [], [(41, 20, 31, 42), (27, 24, 33, 34), (18, 40, 25, 2), (4, 19, 43, 30), (35, 32, 6, 7), (3, 26, 27, 34, 35, 7), (37, 22, 29, 38), (18, 2, 6, 19), (0, 21, 40, 18), (15, 14, 10, 11), (24, 41, 42, 33), (28, 5, 9, 39), (2, 3, 7, 6), (36, 21, 0, 8), (1, 8, 9, 5), (39, 9, 4, 30), (22, 23, 1, 5, 28, 29), (12, 11, 10, 13), (17, 16, 12, 13), (14, 17, 13, 10), (16, 15, 11, 12), (8, 0, 15, 16), (4, 9, 17, 14), (9, 8, 16, 17), (0, 4, 14, 15), (26, 3, 2, 25), (0, 18, 19, 4), (19, 6, 32, 43), (23, 36, 8, 1), (15, 14, 19, 18), (15, 18, 0), (4, 19, 14), (37, 20, 21, 36), (41, 24, 25, 40), (24, 27, 26, 25), (39, 30, 31, 38), (43, 32, 33, 42), (32, 35, 34, 33), (22, 37, 36, 23), (28, 39, 38, 29), (20, 41, 40, 21), (30, 43, 42, 31), (20, 37, 38, 31)])
_uv = me_plane_002.uv_layers.new(name='UVMap')
_uv.uv.foreach_set('vector', [0.0, 0.0, 0.0, 0.0, 0.0, 0.0, 0.0, 0.0, 0.0, 0.0, 0.0, 0.0, 0.0, 0.0, 0.0, 0.0, 0.0, 0.0, 0.0, 0.0, 0.0, 0.0, 0.0, 0.0, 0.0, 0.0, 0.0, 0.0, 0.0, 0.0, 0.0, 0.0, 0.0, 0.0, 0.0, 0.0, 0.0, 0.0, 0.0, 0.0, 0.0, 0.0, 0.0, 0.0, 0.0, 0.0, 0.0, 0.0, 0.0, 0.0, 0.0, 0.0, 0.0, 0.0, 0.0, 0.0, 0.0, 0.0, 0.0, 0.0, 0.0, 0.0, 0.0, 0.0, 0.0, 0.0, 0.0, 0.0, 0.0, 0.0, 0.0, 0.0, 0.0, 0.0, 0.0, 0.0, 0.0, 0.0, 0.0, 0.0, 0.0, 0.0, 0.0, 0.0, 0.0, 0.0, 0.0, 0.0, 0.0, 0.0, 0.0, 0.0, 0.0, 0.0, 0.0, 0.0, 0.0, 0.0, 0.0, 0.0, 0.0, 0.0, 0.0, 0.0, 0.0, 0.0, 0.0, 0.0, 0.0, 0.0, 0.0, 0.0, 0.0, 0.0, 0.0, 0.0, 0.0, 0.0, 0.0, 0.0, 0.0, 0.0, 0.0, 0.0, 0.0, 0.0, 0.0, 0.0, 0.0, 0.0, 0.0, 0.0, 0.0, 0.0, 0.0, 0.0, 0.0, 0.0, 0.0, 0.0, 0.0, 0.0, 0.0, 0.0, 0.0, 0.0, 0.0, 0.0, 0.0, 0.0, 0.0, 0.0, 0.0, 0.0, 0.0, 0.0, 0.0, 0.0, 0.0, 0.0, 0.0, 0.0, 0.0, 0.0, 0.0, 0.0, 0.0, 0.0, 0.0, 0.0, 0.0, 0.0, 0.0, 0.0, 0.0, 0.0, 0.0, 0.0, 0.0, 0.0, 0.0, 0.0, 0.0, 0.0, 0.0, 0.0, 0.0, 0.0, 0.0, 0.0, 0.0, 0.0, 0.0, 0.0, 0.0, 0.0, 0.0, 0.0, 0.0, 0.0, 0.0, 0.0, 0.0, 0.0, 0.0, 0.0, 0.0, 0.0, 0.0, 0.0, 0.0, 0.0, 0.0, 0.0, 0.0, 0.0, 0.0, 0.0, 0.0, 0.0, 0.0, 0.0, 0.0, 0.0, 0.0, 0.0, 0.0, 0.0, 0.0, 0.0, 0.0, 0.0, 0.0, 0.0, 0.0, 0.0, 0.0, 0.0, 0.0, 0.0, 0.0, 0.0, 0.0, 0.0, 0.0, 0.0, 0.0, 0.0, 0.0, 0.0, 0.0, 0.0, 0.0, 0.0, 0.0, 0.0, 0.0, 0.0, 0.0, 0.0, 0.0, 0.0, 0.0, 0.0, 0.0, 0.0, 0.0, 0.0, 0.0, 0.0, 0.0, 0.0, 0.0, 0.0, 0.0, 0.0, 0.0, 0.0, 0.0, 0.0, 0.0, 0.0, 0.0, 0.0, 0.0, 0.0, 0.0, 0.0, 0.0, 0.0, 0.0, 0.0, 0.0, 0.0, 0.0, 0.0, 0.0, 0.0, 0.0, 0.0, 0.0, 0.0, 0.0, 0.0, 0.0, 0.0, 0.0, 0.0, 0.0, 0.0, 0.0, 0.0, 0.0, 0.0, 0.0, 0.0, 0.0, 0.0, 0.0, 0.0, 0.0, 0.0, 0.0, 0.0, 0.0, 0.0, 0.0, 0.0, 0.0, 0.0, 0.0, 0.0, 0.0, 0.0, 0.0, 0.0, 0.0, 0.0, 0.0, 0.0, 0.0, 0.0, 0.0, 0.0, 0.0, 0.0, 0.0, 0.0])
me_plane_002.update()
me_plane_003 = bpy.data.meshes.new('Plane.003')
me_plane_003.from_pydata([(-1.0, -1.0, 0.0), (-0.7834, -1.0, 0.0), (-0.7834, -0.6079, 0.0), (-0.5817, -0.7326, 0.0), (-0.3848, -0.3848, 0.0), (-0.2601, 0.1599, 0.0), (-0.6981, -0.2404, 0.0), (-0.7375, 0.1731, 0.0), (-0.7834, -0.6079, 0.2), (-1.0, -1.0, 0.2), (-0.7834, -1.0, 0.2), (-0.5817, -0.7326, 0.2), (-0.6981, -0.2404, 0.2), (-0.3848, -0.3848, 0.2), (-0.2601, 0.1599, 0.2), (-0.7375, 0.1731, 0.2)], [], [(5, 4, 6, 7), (6, 4, 3, 2), (0, 2, 3, 1), (14, 15, 12, 13), (12, 8, 11, 13), (9, 10, 11, 8), (7, 6, 12, 15), (3, 4, 13, 11), (1, 3, 11, 10), (2, 0, 9, 8), (5, 7, 15, 14), (4, 5, 14, 13), (6, 2, 8, 12), (0, 1, 10, 9)])
_uv = me_plane_003.uv_layers.new(name='UVMap')
_uv.uv.foreach_set('vector', [0.0, 0.0, 0.0, 0.0, 0.0, 0.0, 0.0, 0.0, 0.0, 0.0, 0.0, 0.0, 0.0, 0.0, 0.0, 0.0, 0.0, 0.0, 0.0, 0.0, 0.0, 0.0, 0.0, 0.0, 0.0, 0.0, 0.0, 0.0, 0.0, 0.0, 0.0, 0.0, 0.0, 0.0, 0.0, 0.0, 0.0, 0.0, 0.0, 0.0, 0.0, 0.0, 0.0, 0.0, 0.0, 0.0, 0.0, 0.0, 0.0, 0.0, 0.0, 0.0, 0.0, 0.0, 0.0, 0.0, 0.0, 0.0, 0.0, 0.0, 0.0, 0.0, 0.0, 0.0, 0.0, 0.0, 0.0, 0.0, 0.0, 0.0, 0.0, 0.0, 0.0, 0.0, 0.0, 0.0, 0.0, 0.0, 0.0, 0.0, 0.0, 0.0, 0.0, 0.0, 0.0, 0.0, 0.0, 0.0, 0.0, 0.0, 0.0, 0.0, 0.0, 0.0, 0.0, 0.0, 0.0, 0.0, 0.0, 0.0, 0.0, 0.0, 0.0, 0.0, 0.0, 0.0, 0.0, 0.0, 0.0, 0.0, 0.0, 0.0])
me_plane_003.update()
me_cylinder = bpy.data.meshes.new('Cylinder')
me_cylinder.from_pydata([(0.0, 1.0, -1.0), (1.677e-08, 0.799, 0.7779), (0.1951, 0.9808, -1.0), (0.1559, 0.7837, 0.7779), (0.3827, 0.9239, -1.0), (0.3058, 0.7382, 0.7779), (0.5556, 0.8315, -1.0), (0.4439, 0.6644, 0.7779), (0.7071, 0.7071, -1.0), (0.565, 0.565, 0.7779), (0.8315, 0.5556, -1.0), (0.6644, 0.4439, 0.7779), (0.9239, 0.3827, -1.0), (0.7382, 0.3058, 0.7779), (0.9808, 0.1951, -1.0), (0.7837, 0.1559, 0.7779), (1.0, 0.0, -1.0), (0.799, 0.0, 0.7779), (0.9808, -0.1951, -1.0), (0.7837, -0.1559, 0.7779), (0.9239, -0.3827, -1.0), (0.7382, -0.3058, 0.7779), (0.8315, -0.5556, -1.0), (0.6644, -0.4439, 0.7779), (0.7071, -0.7071, -1.0), (0.565, -0.565, 0.7779), (0.5556, -0.8315, -1.0), (0.4439, -0.6644, 0.7779), (0.3827, -0.9239, -1.0), (0.3058, -0.7382, 0.7779), (0.1951, -0.9808, -1.0), (0.1559, -0.7837, 0.7779), (0.0, -1.0, -1.0), (1.677e-08, -0.799, 0.7779), (-0.1951, -0.9808, -1.0), (-0.1559, -0.7837, 0.7779), (-0.3827, -0.9239, -1.0), (-0.3058, -0.7382, 0.7779), (-0.5556, -0.8315, -1.0), (-0.4439, -0.6644, 0.7779), (-0.7071, -0.7071, -1.0), (-0.565, -0.565, 0.7779), (-0.8315, -0.5556, -1.0), (-0.6644, -0.4439, 0.7779), (-0.9239, -0.3827, -1.0), (-0.7382, -0.3058, 0.7779), (-0.9808, -0.1951, -1.0), (-0.7837, -0.1559, 0.7779), (-1.0, 0.0, -1.0), (-0.799, 0.0, 0.7779), (-0.9808, 0.1951, -1.0), (-0.7837, 0.1559, 0.7779), (-0.9239, 0.3827, -1.0), (-0.7382, 0.3058, 0.7779), (-0.8315, 0.5556, -1.0), (-0.6644, 0.4439, 0.7779), (-0.7071, 0.7071, -1.0), (-0.565, 0.565, 0.7779), (-0.5556, 0.8315, -1.0), (-0.4439, 0.6644, 0.7779), (-0.3827, 0.9239, -1.0), (-0.3058, 0.7382, 0.7779), (-0.1951, 0.9808, -1.0), (-0.1559, 0.7837, 0.7779), (0.1951, 0.9808, 0.7779), (1.677e-08, 1.0, 0.7779), (0.3827, 0.9239, 0.7779), (0.5556, 0.8315, 0.7779), (0.7071, 0.7071, 0.7779), (0.8315, 0.5556, 0.7779), (0.9239, 0.3827, 0.7779), (0.9808, 0.1951, 0.7779), (1.0, 0.0, 0.7779), (0.9808, -0.1951, 0.7779), (0.9239, -0.3827, 0.7779), (0.8315, -0.5556, 0.7779), (0.7071, -0.7071, 0.7779), (0.5556, -0.8315, 0.7779), (0.3827, -0.9239, 0.7779), (0.1951, -0.9808, 0.7779), (1.677e-08, -1.0, 0.7779), (-0.1951, -0.9808, 0.7779), (-0.3827, -0.9239, 0.7779), (-0.5556, -0.8315, 0.7779), (-0.7071, -0.7071, 0.7779), (-0.8315, -0.5556, 0.7779), (-0.9239, -0.3827, 0.7779), (-0.9808, -0.1951, 0.7779), (-1.0, 0.0, 0.7779), (-0.9808, 0.1951, 0.7779), (-0.9239, 0.3827, 0.7779), (-0.8315, 0.5556, 0.7779), (-0.7071, 0.7071, 0.7779), (-0.5556, 0.8315, 0.7779), (-0.3827, 0.9239, 0.7779), (-0.1951, 0.9808, 0.7779), (0.1559, 0.7837, -0.6884), (1.133e-07, 0.799, -0.6884), (0.3058, 0.7382, -0.6884), (0.4439, 0.6644, -0.6884), (0.565, 0.565, -0.6884), (0.6644, 0.4439, -0.6884), (0.7382, 0.3058, -0.6884), (0.7837, 0.1559, -0.6884), (0.799, 0.0, -0.6884), (0.7837, -0.1559, -0.6884), (0.7382, -0.3058, -0.6884), (0.6644, -0.4439, -0.6884), (0.565, -0.565, -0.6884), (0.4439, -0.6644, -0.6884), (0.3058, -0.7382, -0.6884), (0.1559, -0.7837, -0.6884), (1.133e-07, -0.799, -0.6884), (-0.1559, -0.7837, -0.6884), (-0.3058, -0.7382, -0.6884), (-0.4439, -0.6644, -0.6884), (-0.565, -0.565, -0.6884), (-0.6644, -0.4439, -0.6884), (-0.7382, -0.3058, -0.6884), (-0.7837, -0.1559, -0.6884), (-0.799, 0.0, -0.6884), (-0.7837, 0.1559, -0.6884), (-0.7382, 0.3058, -0.6884), (-0.6644, 0.4439, -0.6884), (-0.565, 0.565, -0.6884), (-0.4439, 0.6644, -0.6884), (-0.3058, 0.7382, -0.6884), (-0.1559, 0.7837, -0.6884)], [], [(0, 65, 64, 2), (2, 64, 66, 4), (4, 66, 67, 6), (6, 67, 68, 8), (8, 68, 69, 10), (10, 69, 70, 12), (12, 70, 71, 14), (14, 71, 72, 16), (16, 72, 73, 18), (18, 73, 74, 20), (20, 74, 75, 22), (22, 75, 76, 24), (24, 76, 77, 26), (26, 77, 78, 28), (28, 78, 79, 30), (30, 79, 80, 32), (32, 80, 81, 34), (34, 81, 82, 36), (36, 82, 83, 38), (38, 83, 84, 40), (40, 84, 85, 42), (42, 85, 86, 44), (44, 86, 87, 46), (46, 87, 88, 48), (48, 88, 89, 50), (50, 89, 90, 52), (52, 90, 91, 54), (54, 91, 92, 56), (56, 92, 93, 58), (58, 93, 94, 60), (11, 9, 100, 101), (60, 94, 95, 62), (62, 95, 65, 0), (0, 2, 4, 6, 8, 10, 12, 14, 16, 18, 20, 22, 24, 26, 28, 30, 32, 34, 36, 38, 40, 42, 44, 46, 48, 50, 52, 54, 56, 58, 60, 62), (1, 3, 64, 65), (3, 5, 66, 64), (5, 7, 67, 66), (7, 9, 68, 67), (9, 11, 69, 68), (11, 13, 70, 69), (13, 15, 71, 70), (15, 17, 72, 71), (17, 19, 73, 72), (19, 21, 74, 73), (21, 23, 75, 74), (23, 25, 76, 75), (25, 27, 77, 76), (27, 29, 78, 77), (29, 31, 79, 78), (31, 33, 80, 79), (33, 35, 81, 80), (35, 37, 82, 81), (37, 39, 83, 82), (39, 41, 84, 83), (41, 43, 85, 84), (43, 45, 86, 85), (45, 47, 87, 86), (47, 49, 88, 87), (49, 51, 89, 88), (51, 53, 90, 89), (53, 55, 91, 90), (55, 57, 92, 91), (57, 59, 93, 92), (59, 61, 94, 93), (61, 63, 95, 94), (63, 1, 65, 95), (96, 97, 127, 126, 125, 124, 123, 122, 121, 120, 119, 118, 117, 116, 115, 114, 113, 112, 111, 110, 109, 108, 107, 106, 105, 104, 103, 102, 101, 100, 99, 98), (1, 63, 127, 97), (39, 37, 114, 115), (13, 11, 101, 102), (41, 39, 115, 116), (15, 13, 102, 103), (43, 41, 116, 117), (17, 15, 103, 104), (45, 43, 117, 118), (19, 17, 104, 105), (47, 45, 118, 119), (21, 19, 105, 106), (49, 47, 119, 120), (23, 21, 106, 107), (51, 49, 120, 121), (25, 23, 107, 108), (53, 51, 121, 122), (27, 25, 108, 109), (55, 53, 122, 123), (29, 27, 109, 110), (3, 1, 97, 96), (57, 55, 123, 124), (31, 29, 110, 111), (5, 3, 96, 98), (59, 57, 124, 125), (33, 31, 111, 112), (7, 5, 98, 99), (61, 59, 125, 126), (35, 33, 112, 113), (9, 7, 99, 100), (63, 61, 126, 127), (37, 35, 113, 114)])
me_cylinder.polygons.foreach_set('use_smooth', [True] * 98)
_k = set([(0, 2), (0, 62), (1, 3), (1, 63), (2, 4), (3, 5), (4, 6), (5, 7), (6, 8), (7, 9), (8, 10), (9, 11), (10, 12), (11, 13), (12, 14), (13, 15), (14, 16), (15, 17), (16, 18), (17, 19), (18, 20), (19, 21), (20, 22), (21, 23), (22, 24), (23, 25), (24, 26), (25, 27), (26, 28), (27, 29), (28, 30), (29, 31), (30, 32), (31, 33), (32, 34), (33, 35), (34, 36), (35, 37), (36, 38), (37, 39), (38, 40), (39, 41), (40, 42), (41, 43), (42, 44), (43, 45), (44, 46), (45, 47), (46, 48), (47, 49), (48, 50), (49, 51), (50, 52), (51, 53), (52, 54), (53, 55), (54, 56), (55, 57), (56, 58), (57, 59), (58, 60), (59, 61), (60, 62), (61, 63), (64, 65), (64, 66), (65, 95), (66, 67), (67, 68), (68, 69), (69, 70), (70, 71), (71, 72), (72, 73), (73, 74), (74, 75), (75, 76), (76, 77), (77, 78), (78, 79), (79, 80), (80, 81), (81, 82), (82, 83), (83, 84), (84, 85), (85, 86), (86, 87), (87, 88), (88, 89), (89, 90), (90, 91), (91, 92), (92, 93), (93, 94), (94, 95), (96, 97), (96, 98), (97, 127), (98, 99), (99, 100), (100, 101), (101, 102), (102, 103), (103, 104), (104, 105), (105, 106), (106, 107), (107, 108), (108, 109), (109, 110), (110, 111), (111, 112), (112, 113), (113, 114), (114, 115), (115, 116), (116, 117), (117, 118), (118, 119), (119, 120), (120, 121), (121, 122), (122, 123), (123, 124), (124, 125), (125, 126), (126, 127)])
me_cylinder.attributes.new('sharp_edge', 'BOOLEAN', 'EDGE').data.foreach_set('value', [ (min(e.vertices), max(e.vertices)) in _k for e in me_cylinder.edges])
_uv = me_cylinder.uv_layers.new(name='UVMap')
_uv.uv.foreach_set('vector', [1.0, 0.5, 1.0, 1.0, 0.9688, 1.0, 0.9688, 0.5, 0.9688, 0.5, 0.9688, 1.0, 0.9375, 1.0, 0.9375, 0.5, 0.9375, 0.5, 0.9375, 1.0, 0.9062, 1.0, 0.9062, 0.5, 0.9062, 0.5, 0.9062, 1.0, 0.875, 1.0, 0.875, 0.5, 0.875, 0.5, 0.875, 1.0, 0.8438, 1.0, 0.8438, 0.5, 0.8438, 0.5, 0.8438, 1.0, 0.8125, 1.0, 0.8125, 0.5, 0.8125, 0.5, 0.8125, 1.0, 0.7812, 1.0, 0.7812, 0.5, 0.7812, 0.5, 0.7812, 1.0, 0.75, 1.0, 0.75, 0.5, 0.75, 0.5, 0.75, 1.0, 0.7188, 1.0, 0.7188, 0.5, 0.7188, 0.5, 0.7188, 1.0, 0.6875, 1.0, 0.6875, 0.5, 0.6875, 0.5, 0.6875, 1.0, 0.6562, 1.0, 0.6562, 0.5, 0.6562, 0.5, 0.6562, 1.0, 0.625, 1.0, 0.625, 0.5, 0.625, 0.5, 0.625, 1.0, 0.5938, 1.0, 0.5938, 0.5, 0.5938, 0.5, 0.5938, 1.0, 0.5625, 1.0, 0.5625, 0.5, 0.5625, 0.5, 0.5625, 1.0, 0.5312, 1.0, 0.5312, 0.5, 0.5312, 0.5, 0.5312, 1.0, 0.5, 1.0, 0.5, 0.5, 0.5, 0.5, 0.5, 1.0, 0.4688, 1.0, 0.4688, 0.5, 0.4688, 0.5, 0.4688, 1.0, 0.4375, 1.0, 0.4375, 0.5, 0.4375, 0.5, 0.4375, 1.0, 0.4062, 1.0, 0.4062, 0.5, 0.4062, 0.5, 0.4062, 1.0, 0.375, 1.0, 0.375, 0.5, 0.375, 0.5, 0.375, 1.0, 0.3438, 1.0, 0.3438, 0.5, 0.3438, 0.5, 0.3438, 1.0, 0.3125, 1.0, 0.3125, 0.5, 0.3125, 0.5, 0.3125, 1.0, 0.2812, 1.0, 0.2812, 0.5, 0.2812, 0.5, 0.2812, 1.0, 0.25, 1.0, 0.25, 0.5, 0.25, 0.5, 0.25, 1.0, 0.2188, 1.0, 0.2188, 0.5, 0.2188, 0.5, 0.2188, 1.0, 0.1875, 1.0, 0.1875, 0.5, 0.1875, 0.5, 0.1875, 1.0, 0.1562, 1.0, 0.1562, 0.5, 0.1562, 0.5, 0.1562, 1.0, 0.125, 1.0, 0.125, 0.5, 0.125, 0.5, 0.125, 1.0, 0.09375, 1.0, 0.09375, 0.5, 0.09375, 0.5, 0.09375, 1.0, 0.0625, 1.0, 0.0625, 0.5, 0.4094, 0.3565, 0.3856, 0.3856, 0.3856, 0.3856, 0.4094, 0.3565, 0.0625, 0.5, 0.0625, 1.0, 0.03125, 1.0, 0.03125, 0.5, 0.03125, 0.5, 0.03125, 1.0, 0.0, 1.0, 0.0, 0.5, 0.75, 0.49, 0.7968, 0.4854, 0.8418, 0.4717, 0.8833, 0.4496, 0.9197, 0.4197, 0.9496, 0.3833, 0.9717, 0.3418, 0.9854, 0.2968, 0.99, 0.25, 0.9854, 0.2032, 0.9717, 0.1582, 0.9496, 0.1167, 0.9197, 0.08029, 0.8833, 0.05045, 0.8418, 0.02827, 0.7968, 0.01461, 0.75, 0.01, 0.7032, 0.01461, 0.6582, 0.02827, 0.6167, 0.05045, 0.5803, 0.08029, 0.5504, 0.1167, 0.5283, 0.1582, 0.5146, 0.2032, 0.51, 0.25, 0.5146, 0.2968, 0.5283, 0.3418, 0.5504, 0.3833, 0.5803, 0.4197, 0.6167, 0.4496, 0.6582, 0.4717, 0.7032, 0.4854, 0.25, 0.4418, 0.2874, 0.4381, 0.2968, 0.4854, 0.25, 0.49, 0.2874, 0.4381, 0.3234, 0.4272, 0.3418, 0.4717, 0.2968, 0.4854, 0.3234, 0.4272, 0.3565, 0.4094, 0.3833, 0.4496, 0.3418, 0.4717, 0.3565, 0.4094, 0.3856, 0.3856, 0.4197, 0.4197, 0.3833, 0.4496, 0.3856, 0.3856, 0.4094, 0.3565, 0.4496, 0.3833, 0.4197, 0.4197, 0.4094, 0.3565, 0.4272, 0.3234, 0.4717, 0.3418, 0.4496, 0.3833, 0.4272, 0.3234, 0.4381, 0.2874, 0.4854, 0.2968, 0.4717, 0.3418, 0.4381, 0.2874, 0.4418, 0.25, 0.49, 0.25, 0.4854, 0.2968, 0.4418, 0.25, 0.4381, 0.2126, 0.4854, 0.2032, 0.49, 0.25, 0.4381, 0.2126, 0.4272, 0.1766, 0.4717, 0.1582, 0.4854, 0.2032, 0.4272, 0.1766, 0.4094, 0.1435, 0.4496, 0.1167, 0.4717, 0.1582, 0.4094, 0.1435, 0.3856, 0.1144, 0.4197, 0.08029, 0.4496, 0.1167, 0.3856, 0.1144, 0.3565, 0.09055, 0.3833, 0.05045, 0.4197, 0.08029, 0.3565, 0.09055, 0.3234, 0.07283, 0.3418, 0.02827, 0.3833, 0.05045, 0.3234, 0.07283, 0.2874, 0.06192, 0.2968, 0.01461, 0.3418, 0.02827, 0.2874, 0.06192, 0.25, 0.05823, 0.25, 0.01, 0.2968, 0.01461, 0.25, 0.05823, 0.2126, 0.06192, 0.2032, 0.01461, 0.25, 0.01, 0.2126, 0.06192, 0.1766, 0.07283, 0.1582, 0.02827, 0.2032, 0.01461, 0.1766, 0.07283, 0.1435, 0.09055, 0.1167, 0.05045, 0.1582, 0.02827, 0.1435, 0.09055, 0.1144, 0.1144, 0.08029, 0.08029, 0.1167, 0.05045, 0.1144, 0.1144, 0.09055, 0.1435, 0.05045, 0.1167, 0.08029, 0.08029, 0.09055, 0.1435, 0.07283, 0.1766, 0.02827, 0.1582, 0.05045, 0.1167, 0.07283, 0.1766, 0.06192, 0.2126, 0.01461, 0.2032, 0.02827, 0.1582, 0.06192, 0.2126, 0.05823, 0.25, 0.01, 0.25, 0.01461, 0.2032, 0.05823, 0.25, 0.06192, 0.2874, 0.01461, 0.2968, 0.01, 0.25, 0.06192, 0.2874, 0.07283, 0.3234, 0.02827, 0.3418, 0.01461, 0.2968, 0.07283, 0.3234, 0.09055, 0.3565, 0.05045, 0.3833, 0.02827, 0.3418, 0.09055, 0.3565, 0.1144, 0.3856, 0.08029, 0.4197, 0.05045, 0.3833, 0.1144, 0.3856, 0.1435, 0.4094, 0.1167, 0.4496, 0.08029, 0.4197, 0.1435, 0.4094, 0.1766, 0.4272, 0.1582, 0.4717, 0.1167, 0.4496, 0.1766, 0.4272, 0.2126, 0.4381, 0.2032, 0.4854, 0.1582, 0.4717, 0.2126, 0.4381, 0.25, 0.4418, 0.25, 0.49, 0.2032, 0.4854, 0.2874, 0.4381, 0.25, 0.4418, 0.2126, 0.4381, 0.1766, 0.4272, 0.1435, 0.4094, 0.1144, 0.3856, 0.09055, 0.3565, 0.07283, 0.3234, 0.06192, 0.2874, 0.05823, 0.25, 0.06192, 0.2126, 0.07283, 0.1766, 0.09055, 0.1435, 0.1144, 0.1144, 0.1435, 0.09055, 0.1766, 0.07283, 0.2126, 0.06192, 0.25, 0.05823, 0.2874, 0.06192, 0.3234, 0.07283, 0.3565, 0.09055, 0.3856, 0.1144, 0.4094, 0.1435, 0.4272, 0.1766, 0.4381, 0.2126, 0.4418, 0.25, 0.4381, 0.2874, 0.4272, 0.3234, 0.4094, 0.3565, 0.3856, 0.3856, 0.3565, 0.4094, 0.3234, 0.4272, 0.25, 0.4418, 0.2126, 0.4381, 0.2126, 0.4381, 0.25, 0.4418, 0.1435, 0.09055, 0.1766, 0.07283, 0.1766, 0.07283, 0.1435, 0.09055, 0.4272, 0.3234, 0.4094, 0.3565, 0.4094, 0.3565, 0.4272, 0.3234, 0.1144, 0.1144, 0.1435, 0.09055, 0.1435, 0.09055, 0.1144, 0.1144, 0.4381, 0.2874, 0.4272, 0.3234, 0.4272, 0.3234, 0.4381, 0.2874, 0.09055, 0.1435, 0.1144, 0.1144, 0.1144, 0.1144, 0.09055, 0.1435, 0.4418, 0.25, 0.4381, 0.2874, 0.4381, 0.2874, 0.4418, 0.25, 0.07283, 0.1766, 0.09055, 0.1435, 0.09055, 0.1435, 0.07283, 0.1766, 0.4381, 0.2126, 0.4418, 0.25, 0.4418, 0.25, 0.4381, 0.2126, 0.06192, 0.2126, 0.07283, 0.1766, 0.07283, 0.1766, 0.06192, 0.2126, 0.4272, 0.1766, 0.4381, 0.2126, 0.4381, 0.2126, 0.4272, 0.1766, 0.05823, 0.25, 0.06192, 0.2126, 0.06192, 0.2126, 0.05823, 0.25, 0.4094, 0.1435, 0.4272, 0.1766, 0.4272, 0.1766, 0.4094, 0.1435, 0.06192, 0.2874, 0.05823, 0.25, 0.05823, 0.25, 0.06192, 0.2874, 0.3856, 0.1144, 0.4094, 0.1435, 0.4094, 0.1435, 0.3856, 0.1144, 0.07283, 0.3234, 0.06192, 0.2874, 0.06192, 0.2874, 0.07283, 0.3234, 0.3565, 0.09055, 0.3856, 0.1144, 0.3856, 0.1144, 0.3565, 0.09055, 0.09055, 0.3565, 0.07283, 0.3234, 0.07283, 0.3234, 0.09055, 0.3565, 0.3234, 0.07283, 0.3565, 0.09055, 0.3565, 0.09055, 0.3234, 0.07283, 0.2874, 0.4381, 0.25, 0.4418, 0.25, 0.4418, 0.2874, 0.4381, 0.1144, 0.3856, 0.09055, 0.3565, 0.09055, 0.3565, 0.1144, 0.3856, 0.2874, 0.06192, 0.3234, 0.07283, 0.3234, 0.07283, 0.2874, 0.06192, 0.3234, 0.4272, 0.2874, 0.4381, 0.2874, 0.4381, 0.3234, 0.4272, 0.1435, 0.4094, 0.1144, 0.3856, 0.1144, 0.3856, 0.1435, 0.4094, 0.25, 0.05823, 0.2874, 0.06192, 0.2874, 0.06192, 0.25, 0.05823, 0.3565, 0.4094, 0.3234, 0.4272, 0.3234, 0.4272, 0.3565, 0.4094, 0.1766, 0.4272, 0.1435, 0.4094, 0.1435, 0.4094, 0.1766, 0.4272, 0.2126, 0.06192, 0.25, 0.05823, 0.25, 0.05823, 0.2126, 0.06192, 0.3856, 0.3856, 0.3565, 0.4094, 0.3565, 0.4094, 0.3856, 0.3856, 0.2126, 0.4381, 0.1766, 0.4272, 0.1766, 0.4272, 0.2126, 0.4381, 0.1766, 0.07283, 0.2126, 0.06192, 0.2126, 0.06192, 0.1766, 0.07283])
me_cylinder.update()

# ---- objects
ob_plane = bpy.data.objects.new('Plane', me_plane)
ob_empty = bpy.data.objects.new('Empty', None)
ob_plane_001 = bpy.data.objects.new('Plane.001', me_plane_001)
ob_plane_002 = bpy.data.objects.new('Plane.002', me_plane_002)
ob_plane_003 = bpy.data.objects.new('Plane.003', me_plane_003)
ob_cylinder = bpy.data.objects.new('Cylinder', me_cylinder)

# ---- transforms, parenting, visibility, modifiers, constraints
ob_plane.location = (-1.192e-07, -0.4035, 1.132)
ob_plane.rotation_euler = (1.571, -0.0, 0.0)
ob_empty.location = (-5.933, -1.096, -0.4404)
ob_empty.empty_display_type = 'IMAGE'
ob_empty.empty_display_size = 5.0
ob_plane_001.location = (0.7403, -0.4035, 4.743)
ob_plane_001.rotation_euler = (1.571, -0.0, 0.0)
ob_plane_002.location = (-2.315, -0.4035, 1.114)
ob_plane_002.rotation_euler = (1.571, -0.0, 0.0)
ob_plane_003.location = (-1.148, 0.05654, 2.868)
ob_plane_003.rotation_euler = (1.571, -0.0, 0.0)
ob_plane_003.scale = (0.6, 0.6, 0.6)
ob_cylinder.location = (-5.898, -0.008687, 3.828)
ob_cylinder.rotation_euler = (1.571, 4.371e-08, -1.571)
ob_cylinder.scale = (0.2, 0.2, 0.2)

# ---- collection membership
col_collection.objects.link(ob_plane)
col_collection.objects.link(ob_empty)
col_collection.objects.link(ob_plane_001)
col_collection.objects.link(ob_plane_002)
col_collection.objects.link(ob_plane_003)
col_collection.objects.link(ob_cylinder)

# ---- scene / render settings (as saved in the file)
scene.frame_start = 1; scene.frame_end = 250; scene.frame_set(1)
scene.render.engine = 'BLENDER_EEVEE_NEXT'
scene.cycles.sampling_pattern = 'TABULATED_SOBOL'
scene.eevee.ray_tracing_options.trace_max_roughness = 0.0
bpy.context.view_layer.update()

# ---- added for rendering (the .blend has no active camera and no usable light): camera, sun
cam_auto = bpy.data.cameras.new('AutoCamera')
cam_auto.lens = 50.0
cam_auto.sensor_width = 36.0
cam_auto.clip_end = 1000.0
ob_auto_camera = bpy.data.objects.new('AutoCamera', cam_auto)
scene.collection.objects.link(ob_auto_camera)
ob_auto_camera.location = (7.60588, -11.1182, 9.76829)
ob_auto_camera.rotation_euler = (1.09748, -7.21219e-08, 0.694738)
scene.camera = ob_auto_camera
light_auto_sun = bpy.data.lights.new('AutoSun', 'SUN')
light_auto_sun.energy = 3.0
light_auto_sun.angle = 0.0523599
ob_auto_sun = bpy.data.objects.new('AutoSun', light_auto_sun)
scene.collection.objects.link(ob_auto_sun)
ob_auto_sun.rotation_euler = (0.872665, 0.174533, 0.523599)
bpy.context.view_layer.update()
